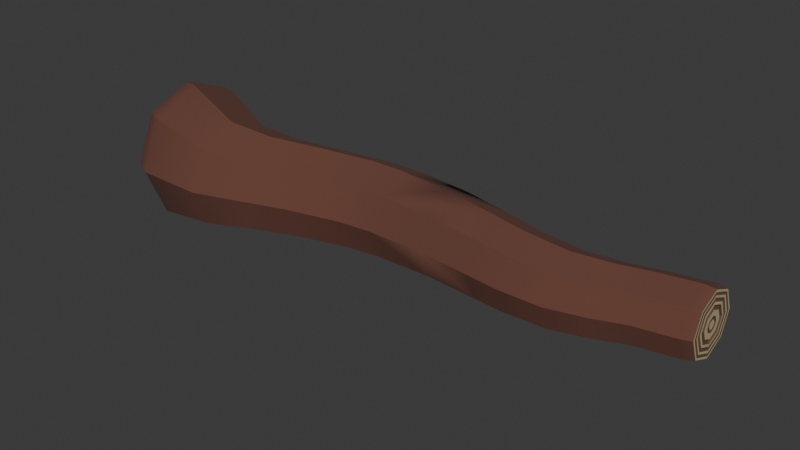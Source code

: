 # Source: baum_ast_low.blend  (saved by Blender 4.4.30; exported with 4.5.12 LTS)
import bpy
from mathutils import Matrix  # noqa: F401  (used for matrix-valued properties, if any)

bpy.ops.wm.read_factory_settings(use_empty=True)
scene = bpy.context.scene
scene.name = 'Scene'

# ---- collections
col_collection = bpy.data.collections.new('Collection'); scene.collection.children.link(col_collection)

# ---- materials (node trees are filled in below, after node groups)
mat_material = bpy.data.materials.new('Material')
mat_material_001 = bpy.data.materials.new('Material.001')

# ---- node groups
ng_smooth_by_angle = bpy.data.node_groups.new('Smooth by Angle', 'GeometryNodeTree')
_s = ng_smooth_by_angle.interface.new_socket(name='Mesh', in_out='OUTPUT', socket_type='NodeSocketGeometry')
_s = ng_smooth_by_angle.interface.new_socket(name='Mesh', in_out='INPUT', socket_type='NodeSocketGeometry')
_s = ng_smooth_by_angle.interface.new_socket(name='Angle', in_out='INPUT', socket_type='NodeSocketFloat')
_s.subtype = 'ANGLE'
_s.default_value = 0.5236
_s.min_value = 0.0
_s.max_value = 3.142
_s.description = 'Maximum face angle for smooth edges'
_s = ng_smooth_by_angle.interface.new_socket(name='Ignore Sharpness', in_out='INPUT', socket_type='NodeSocketBool')
_s.force_non_field = True
ng_smooth_by_angle.description = 'Set the sharpness of mesh edges based on the angle between the neighboring faces'
ng_smooth_by_angle.is_modifier = True
_N = ng_smooth_by_angle.nodes; _L = ng_smooth_by_angle.links
n0 = _N.new('GeometryNodeSetShadeSmooth'); n0.name = 'Set Shade Smooth'; n0.location = (120, -80)
n0.domain = 'EDGE'
n1 = _N.new('GeometryNodeSetShadeSmooth'); n1.name = 'Set Shade Smooth.001'; n1.location = (300, -80)
n2 = _N.new('NodeGroupOutput'); n2.name = 'Group Output'; n2.location = (480, -80)
n3 = _N.new('GeometryNodeInputMeshEdgeAngle'); n3.name = 'Edge Angle'; n3.location = (-440, -240)
n4 = _N.new('NodeGroupInput'); n4.name = 'Group Input'; n4.location = (-80, -80)
n5 = _N.new('GeometryNodeInputEdgeSmooth'); n5.name = 'Is Edge Smooth'; n5.location = (-260, -120)
n6 = _N.new('GeometryNodeInputShadeSmooth'); n6.name = 'Is Shade Smooth'; n6.location = (-440, -397)
n7 = _N.new('FunctionNodeCompare'); n7.name = 'Compare'; n7.location = (-260, -260)
n7.operation = 'LESS_EQUAL'
n7.inputs[6].default_value = (0.0, 0.0, 0.0, 0.0)
n7.inputs[7].default_value = (0.0, 0.0, 0.0, 0.0)
n8 = _N.new('FunctionNodeBooleanMath'); n8.name = 'Boolean Math.001'; n8.location = (-80, -260)
n9 = _N.new('NodeGroupInput'); n9.name = 'Group Input.001'; n9.location = (-440, -329)
n10 = _N.new('NodeGroupInput'); n10.name = 'Group Input.002'; n10.location = (-259, -189)
n11 = _N.new('FunctionNodeBooleanMath'); n11.name = 'Boolean Math'; n11.location = (-80, -149)
n11.operation = 'OR'
n12 = _N.new('FunctionNodeBooleanMath'); n12.name = 'Boolean Math.002'; n12.location = (-260, -380)
n12.operation = 'OR'
n13 = _N.new('NodeGroupInput'); n13.name = 'Group Input.003'; n13.location = (-440, -460)
_L.new(n3.outputs[0], n7.inputs[0])
_L.new(n1.outputs[0], n2.inputs[0])
_L.new(n9.outputs[1], n7.inputs[1])
_L.new(n7.outputs[0], n8.inputs[0])
_L.new(n4.outputs[0], n0.inputs[0])
_L.new(n0.outputs[0], n1.inputs[0])
_L.new(n8.outputs[0], n0.inputs[2])
_L.new(n10.outputs[2], n11.inputs[1])
_L.new(n5.outputs[0], n11.inputs[0])
_L.new(n11.outputs[0], n0.inputs[1])
_L.new(n13.outputs[2], n12.inputs[1])
_L.new(n6.outputs[0], n12.inputs[0])
_L.new(n12.outputs[0], n8.inputs[1])
n2.is_active_output = True

# ---- material node trees
mat_material.use_nodes = True; mat_material.node_tree.nodes.clear()
_N = mat_material.node_tree.nodes; _L = mat_material.node_tree.links
n0 = _N.new('ShaderNodeBsdfPrincipled'); n0.name = 'Principled BSDF'; n0.location = (10, 300)
n0.inputs[0].default_value = (0.136, 0.05094, 0.0338, 1.0)
n0.inputs[2].default_value = 1.0
n1 = _N.new('ShaderNodeOutputMaterial'); n1.name = 'Material Output'; n1.location = (300, 300)
_L.new(n0.outputs[0], n1.inputs[0])
n1.is_active_output = True
mat_material_001.use_nodes = True; mat_material_001.node_tree.nodes.clear()
_N = mat_material_001.node_tree.nodes; _L = mat_material_001.node_tree.links
n0 = _N.new('ShaderNodeBsdfPrincipled'); n0.name = 'Principled BSDF'; n0.location = (10, 300)
n0.inputs[0].default_value = (0.3973, 0.3785, 0.2017, 1.0)
n0.inputs[2].default_value = 1.0
n1 = _N.new('ShaderNodeOutputMaterial'); n1.name = 'Material Output'; n1.location = (300, 300)
_L.new(n0.outputs[0], n1.inputs[0])
n1.is_active_output = True

# ---- world
world_world = bpy.data.worlds.new('World'); scene.world = world_world
world_world.use_nodes = True; world_world.node_tree.nodes.clear()
_N = world_world.node_tree.nodes; _L = world_world.node_tree.links
n0 = _N.new('ShaderNodeOutputWorld'); n0.name = 'World Output'; n0.location = (300, 300)
n1 = _N.new('ShaderNodeBackground'); n1.name = 'Background'; n1.location = (10, 300)
n1.inputs[0].default_value = (0.05088, 0.05088, 0.05088, 1.0)
_L.new(n1.outputs[0], n0.inputs[0])
n0.is_active_output = True
world_world.color = (0.05088, 0.05088, 0.05088)
world_world.use_sun_shadow = False
world_world.sun_shadow_jitter_overblur = 0.0

# ---- meshes
me_cylinder = bpy.data.meshes.new('Cylinder')
me_cylinder.from_pydata([(-0.1007, 0.1418, 0.123), (-0.1007, 0.001052, 0.1813), (-0.1008, -0.1397, 0.123), (-0.1008, -0.198, -0.01776), (-0.1008, -0.1397, -0.1585), (-0.1008, 0.001052, -0.2168), (-0.1008, 0.1418, -0.1585), (-0.1007, 0.2001, -0.01776), (0.1602, 0.1135, 0.1212), (0.1602, 0.1688, -0.01235), (0.1602, -0.02008, 0.1766), (0.1602, -0.1537, 0.1212), (0.1601, -0.209, -0.01235), (0.1601, -0.1537, -0.1459), (0.1602, -0.02008, -0.2013), (0.1602, 0.1135, -0.1459), (-1.301, 0.1925, 0.0001277), (-1.301, 0.1121, 0.1921), (-1.31, 0.1812, 0.00712), (-1.304, 0.1835, -0.002686), (-1.303, 0.1838, 0.002998), (-1.309, 0.1098, -0.1761), (-1.301, 0.1124, -0.1919), (-1.309, 0.106, -0.1818), (-1.304, 0.1062, -0.1848), (-1.309, -0.07456, -0.255), (-1.301, -0.07968, -0.2698), (-1.303, -0.07868, -0.259), (-1.3, -0.2695, -0.1897), (-1.303, -0.2605, -0.1817), (-1.308, -0.3271, -0.006434), (-1.3, -0.3474, -3.564e-08), (-1.308, -0.3286, 0.001761), (-1.303, -0.3348, 5.88e-09), (-1.308, -0.2596, 0.1724), (-1.3, -0.2695, 0.1897), (-1.303, -0.2608, 0.1816), (-1.309, -0.08358, 0.2539), (-1.301, -0.07968, 0.2698), (-1.309, -0.07449, 0.255), (-1.303, -0.07893, 0.2592), (-1.309, 0.09976, 0.1864), (-1.304, 0.1062, 0.1848), (-1.317, 0.1543, 3.837e-05), (-1.309, 0.1419, 0.006908), (-1.315, 0.1477, -3.476e-06), (-1.309, 0.1435, 0.0001341), (-1.308, 0.08297, -0.1452), (-1.317, 0.08776, -0.1578), (-1.315, 0.08227, -0.1544), (-1.307, -0.0657, -0.2103), (-1.316, -0.07083, -0.2209), (-1.308, -0.07402, -0.2126), (-1.313, -0.07269, -0.2149), (-1.306, -0.2152, -0.1529), (-1.315, -0.2257, -0.1547), (-1.312, -0.2226, -0.1497), (-1.306, -0.2816, -0.007969), (-1.314, -0.2893, -2.722e-05), (-1.307, -0.2833, -1.152e-07), (-1.312, -0.2837, 2.639e-07), (-1.307, -0.2268, 0.1427), (-1.315, -0.2257, 0.1547), (-1.312, -0.2226, 0.1497), (-1.308, -0.08091, 0.2115), (-1.316, -0.0709, 0.2209), (-1.307, -0.0728, 0.2125), (-1.313, -0.07269, 0.2149), (-1.309, 0.07307, 0.1565), (-1.317, 0.08772, 0.1579), (-1.315, 0.08227, 0.1544), (-1.31, 0.1812, -0.007138), (-1.318, 0.1762, -1.756e-06), (-1.316, 0.1797, -0.008095), (-1.309, 0.1822, -4.461e-05), (-1.316, 0.1813, 0.001961), (-1.318, 0.1022, -0.1753), (-1.309, 0.1, -0.1863), (-1.315, 0.1073, -0.1778), (-1.316, 0.09946, -0.184), (-1.317, -0.07363, -0.2447), (-1.309, -0.08327, -0.2539), (-1.315, -0.07416, -0.2516), (-1.316, -0.2446, -0.1709), (-1.308, -0.2594, -0.1727), (-1.314, -0.2504, -0.1761), (-1.308, -0.2542, -0.1799), (-1.316, -0.3144, -2.757e-06), (-1.314, -0.3226, -2.951e-06), (-1.316, -0.2446, 0.1709), (-1.308, -0.2542, 0.1799), (-1.314, -0.2504, 0.1761), (-1.317, -0.07366, 0.2447), (-1.315, -0.07416, 0.2516), (-1.318, 0.1022, 0.1753), (-1.309, 0.1098, 0.1761), (-1.315, 0.1073, 0.1779), (-1.309, 0.106, 0.1819), (-1.316, 0.09946, 0.184), (-1.309, 0.1241, 0.006976), (-1.302, 0.1261, -0.002626), (-1.302, 0.1264, 0.002941), (-1.308, 0.1251, -4.544e-05), (-1.308, 0.06964, -0.1335), (-1.3, 0.07084, -0.1475), (-1.302, 0.06592, -0.1417), (-1.306, -0.0723, -0.1933), (-1.299, -0.07733, -0.2057), (-1.301, -0.07614, -0.197), (-1.298, -0.2211, -0.1435), (-1.3, -0.2135, -0.1371), (-1.305, -0.2618, -0.006104), (-1.298, -0.2796, 4.54e-05), (-1.305, -0.2633, 0.001465), (-1.3, -0.2691, -1.662e-07), (-1.305, -0.2127, 0.1281), (-1.298, -0.2211, 0.1436), (-1.3, -0.2138, 0.137), (-1.306, -0.08091, 0.192), (-1.299, -0.07725, 0.2058), (-1.306, -0.07223, 0.1933), (-1.301, -0.07641, 0.1971), (-1.308, 0.05978, 0.1434), (-1.302, 0.06598, 0.1418), (-1.309, 0.142, -0.006747), (-1.3, 0.1333, 6.16e-05), (-1.303, 0.1398, -2.759e-05), (-1.309, 0.073, -0.1565), (-1.303, 0.07559, -0.1523), (-1.309, 0.07879, -0.1523), (-1.308, -0.08101, -0.2115), (-1.302, -0.07678, -0.212), (-1.307, -0.2269, -0.1426), (-1.301, -0.2249, -0.1478), (-1.307, -0.2227, -0.1484), (-1.306, -0.2816, 0.007969), (-1.3, -0.285, -5.244e-05), (-1.306, -0.2152, 0.1529), (-1.301, -0.225, 0.1477), (-1.307, -0.2226, 0.1485), (-1.302, -0.07692, 0.212), (-1.3, 0.07079, 0.1476), (-1.308, 0.08296, 0.1453), (-1.303, 0.07549, 0.1524), (-1.309, 0.07893, 0.1522), (-1.315, 0.09945, 3.254e-05), (-1.307, 0.08727, 0.006483), (-1.313, 0.09298, -3.97e-06), (-1.306, 0.04487, -0.1039), (-1.314, 0.04985, -0.116), (-1.312, 0.04431, -0.1129), (-1.304, -0.06275, -0.1511), (-1.313, -0.06737, -0.1615), (-1.305, -0.07073, -0.1532), (-1.31, -0.06944, -0.1557), (-1.303, -0.1704, -0.1105), (-1.311, -0.1805, -0.1127), (-1.309, -0.1776, -0.1077), (-1.302, -0.219, -0.007567), (-1.31, -0.2269, -2.229e-05), (-1.303, -0.2206, -1.041e-07), (-1.308, -0.2213, 3.805e-07), (-1.303, -0.1813, 0.1007), (-1.311, -0.1806, 0.1127), (-1.303, -0.1767, 0.107), (-1.309, -0.1776, 0.1077), (-1.305, -0.0773, 0.1521), (-1.313, -0.06743, 0.1615), (-1.31, -0.06944, 0.1557), (-1.306, 0.03524, 0.1147), (-1.314, 0.04982, 0.1161), (-1.307, 0.04092, 0.1105), (-1.312, 0.04431, 0.1129), (-1.309, 0.1241, -0.006994), (-1.316, 0.1196, -1.368e-06), (-1.314, 0.123, -0.00794), (-1.314, 0.1246, 0.00189), (-1.316, 0.06237, -0.1328), (-1.308, 0.06004, -0.1433), (-1.314, 0.06622, -0.1372), (-1.308, 0.06597, -0.139), (-1.314, -0.07105, -0.1832), (-1.307, -0.0806, -0.192), (-1.312, -0.07174, -0.1901), (-1.312, -0.1982, -0.1268), (-1.305, -0.2124, -0.1284), (-1.311, -0.2041, -0.1318), (-1.305, -0.2077, -0.1354), (-1.312, -0.2496, -2.029e-06), (-1.31, -0.2576, -1.08e-06), (-1.312, -0.1982, 0.1268), (-1.305, -0.2076, 0.1355), (-1.311, -0.2041, 0.1318), (-1.314, -0.07109, 0.1833), (-1.312, -0.07173, 0.1901), (-1.316, 0.06236, 0.1328), (-1.308, 0.06966, 0.1334), (-1.314, 0.06622, 0.1372), (-1.307, 0.06591, 0.1391), (-1.298, 0.06472, -9.613e-08), (-1.305, 0.05687, 0.006681), (-1.3, 0.05845, -0.002564), (-1.299, 0.05864, 0.002816), (-1.305, 0.05774, -4.559e-05), (-1.304, 0.02328, -0.08214), (-1.297, 0.0236, -0.09494), (-1.299, 0.01933, -0.08989), (-1.302, -0.0674, -0.1202), (-1.295, -0.07216, -0.1311), (-1.297, -0.07124, -0.1234), (-1.294, -0.1636, -0.09067), (-1.296, -0.1569, -0.08511), (-1.3, -0.1848, -0.005683), (-1.294, -0.2003, -9.171e-08), (-1.3, -0.1862, 0.001386), (-1.295, -0.1911, -1.167e-07), (-1.301, -0.1564, 0.07683), (-1.294, -0.1636, 0.09067), (-1.296, -0.1572, 0.08498), (-1.302, -0.07558, 0.1189), (-1.295, -0.07216, 0.1311), (-1.302, -0.06741, 0.1202), (-1.297, -0.07149, 0.1235), (-1.304, 0.01386, 0.09152), (-1.297, 0.0236, 0.09494), (-1.299, 0.01941, 0.08991), (-1.307, 0.08707, -0.00681), (-1.298, 0.07896, -9.68e-08), (-1.307, 0.08865, -0.0003372), (-1.301, 0.08487, -2.694e-05), (-1.298, 0.03331, -0.106), (-1.306, 0.03517, -0.1147), (-1.3, 0.03757, -0.1105), (-1.306, 0.04078, -0.1107), (-1.296, -0.07336, -0.1466), (-1.305, -0.0774, -0.1521), (-1.299, -0.07323, -0.1523), (-1.295, -0.1756, -0.1016), (-1.303, -0.1814, -0.1006), (-1.298, -0.1792, -0.1055), (-1.303, -0.1775, -0.1062), (-1.294, -0.2168, -9.346e-08), (-1.302, -0.219, 0.007568), (-1.297, -0.2219, -4.789e-05), (-1.295, -0.1756, 0.1016), (-1.298, -0.1793, 0.1054), (-1.296, -0.07336, 0.1466), (-1.305, -0.06953, 0.1531), (-1.299, -0.07336, 0.1523), (-1.298, 0.03331, 0.106), (-1.306, 0.04485, 0.1039), (-1.3, 0.03747, 0.1105), (-1.31, 0.006612, 2.633e-05), (-1.307, 0.001151, -3.199e-06), (-1.309, -0.0125, -0.04407), (-1.306, -0.01743, -0.04108), (-1.307, -0.05922, -0.0626), (-1.305, -0.05903, -0.05753), (-1.305, -0.1036, -0.04322), (-1.303, -0.1001, -0.03964), (-1.303, -0.1218, 6.754e-06), (-1.301, -0.1166, -9.404e-08), (-1.305, -0.1036, 0.0432), (-1.303, -0.1001, 0.03963), (-1.307, -0.05928, 0.06264), (-1.305, -0.05904, 0.05753), (-1.309, -0.01252, 0.04413), (-1.306, -0.01744, 0.04108), (-1.305, 0.05687, -0.006694), (-1.313, 0.05305, -8.151e-07), (-1.311, 0.05608, -0.007609), (-1.311, 0.05755, 0.002136), (-1.312, 0.01667, -0.08212), (-1.304, 0.01408, -0.09138), (-1.31, 0.02136, -0.08405), (-1.31, 0.01395, -0.08963), (-1.304, 0.01965, -0.08739), (-1.309, -0.06574, -0.1116), (-1.302, -0.0753, -0.119), (-1.308, -0.06685, -0.1177), (-1.307, -0.1428, -0.07697), (-1.301, -0.1562, -0.07712), (-1.306, -0.1485, -0.08103), (-1.301, -0.1517, -0.08374), (-1.307, -0.1742, 1.183e-05), (-1.305, -0.1814, -1.171e-06), (-1.307, -0.1429, 0.07652), (-1.301, -0.1517, 0.08378), (-1.306, -0.1485, 0.08103), (-1.31, -0.06614, 0.1113), (-1.308, -0.06684, 0.1176), (-1.312, 0.01667, 0.08208), (-1.304, 0.0233, 0.0821), (-1.31, 0.02133, 0.08411), (-1.304, 0.01958, 0.08743), (-1.31, 0.01395, 0.08963), (-1.294, -0.01118, -7.187e-08), (-1.307, -0.03552, 0.02674), (-1.293, -0.0272, -0.03506), (-1.306, -0.06268, 0.03733), (-1.292, -0.06281, -0.04894), (-1.305, -0.08929, 0.02561), (-1.29, -0.09769, -0.03357), (-1.303, -0.09982, -6.315e-08), (-1.305, -0.08929, -0.02561), (-1.306, -0.06268, -0.03733), (-1.307, -0.03552, -0.02674), (-1.307, -0.0233, -6.899e-08), (-1.296, -0.006151, -2.455e-05), (-1.295, -0.02366, -0.03889), (-1.294, -0.06272, -0.0539), (-1.292, -0.101, -0.03699), (-1.289, -0.1115, -6.42e-08), (-1.291, -0.116, -3.477e-05), (-1.29, -0.09769, 0.03357), (-1.292, -0.101, 0.03691), (-1.292, -0.06281, 0.04894), (-1.294, -0.06283, 0.05388), (-1.293, -0.0272, 0.03506), (-1.295, -0.02376, 0.03897), (-1.217, 0.2059, -9.795e-05), (-1.214, 0.112, -0.225), (-1.217, -0.1117, -0.3178), (-1.216, -0.337, -0.2249), (-1.216, -0.4301, -9.9e-09), (-1.217, -0.3367, 0.2249), (-1.216, -0.1121, 0.3178), (-1.214, 0.1119, 0.225), (-1.31, 0.2306, -9.898e-08), (-1.318, 0.2237, -1.174e-06), (-1.316, 0.2275, -0.004533), (-1.316, 0.2275, 0.002809), (-1.319, 0.1353, -0.2093), (-1.31, 0.1407, -0.217), (-1.315, 0.1381, -0.2152), (-1.314, 0.1429, -0.21), (-1.318, -0.07465, -0.296), (-1.31, -0.07635, -0.3068), (-1.316, -0.07424, -0.3019), (-1.317, -0.2746, -0.2121), (-1.31, -0.2932, -0.2168), (-1.319, -0.2812, -0.2066), (-1.315, -0.2874, -0.215), (-1.314, -0.2927, -0.21), (-1.317, -0.3686, 1.931e-06), (-1.31, -0.383, 2.346e-07), (-1.316, -0.3757, -4.427e-05), (-1.318, -0.2807, 0.2085), (-1.317, -0.2746, 0.2121), (-1.31, -0.2932, 0.2168), (-1.314, -0.2898, 0.2142), (-1.318, -0.07465, 0.296), (-1.31, -0.07635, 0.3068), (-1.316, -0.07431, 0.3019), (-1.319, 0.1361, 0.2083), (-1.31, 0.1407, 0.217), (-1.315, 0.1382, 0.2153), (-1.314, 0.1429, 0.21), (-1.318, 0.2035, -5.884e-07), (-1.311, 0.1952, -9.955e-08), (-1.316, 0.1987, -7.471e-05), (-1.31, 0.1153, -0.191), (-1.318, 0.1224, -0.1951), (-1.316, 0.1183, -0.1923), (-1.31, -0.07588, -0.2685), (-1.317, -0.07285, -0.2744), (-1.316, -0.07414, -0.2699), (-1.309, -0.2648, -0.1887), (-1.317, -0.2663, -0.1933), (-1.315, -0.2638, -0.1895), (-1.309, -0.3424, -9.871e-08), (-1.317, -0.3459, 4.887e-07), (-1.315, -0.3416, 7.367e-05), (-1.309, -0.2648, 0.1887), (-1.317, -0.2662, 0.1934), (-1.315, -0.2637, 0.1896), (-1.31, -0.07588, 0.2685), (-1.317, -0.07284, 0.2744), (-1.316, -0.07398, 0.2699), (-1.31, 0.1153, 0.191), (-1.318, 0.1225, 0.195), (-1.316, 0.1183, 0.1921), (-0.249, 0.1983, -0.01948), (-0.4942, 0.1479, -0.01612), (-0.7106, 0.0835, -0.009361), (-0.8996, 0.06301, -0.003258), (-0.8991, -0.009272, -0.1779), (-0.7098, 0.01848, -0.1674), (-0.4942, 0.08616, -0.1652), (-0.249, 0.1386, -0.1638), (-0.249, 0.1386, 0.1248), (-0.4942, 0.08616, 0.1329), (-0.71, 0.01844, 0.1504), (-0.8992, -0.009284, 0.1749), (-0.8982, -0.1846, -0.2484), (-0.7095, -0.1387, -0.2291), (-0.4942, -0.0629, -0.2269), (-0.249, -0.005696, -0.2235), (-0.8972, -0.3609, -0.1771), (-0.7099, -0.2961, -0.1652), (-0.4942, -0.212, -0.1652), (-0.249, -0.15, -0.1638), (-0.8968, -0.4342, -0.0009711), (-0.7099, -0.3613, -0.007804), (-0.4942, -0.2737, -0.01612), (-0.249, -0.2097, -0.01948), (-0.8973, -0.3608, 0.1728), (-0.7101, -0.2961, 0.1479), (-0.4942, -0.212, 0.1329), (-0.249, -0.15, 0.1248), (-0.8983, -0.1845, 0.2455), (-0.7098, -0.1387, 0.2119), (-0.4942, -0.0629, 0.1947), (-0.249, -0.005696, 0.1846), (0.4147, 0.0652, 0.1139), (0.4148, -0.06039, 0.1653), (0.4146, -0.186, 0.1129), (0.4145, -0.2381, -0.01174), (0.4146, -0.186, -0.1374), (0.4146, -0.06041, -0.1894), (0.4148, 0.06519, -0.1379), (0.4147, 0.1172, -0.01275), (1.277, 0.1179, -0.002645), (1.275, 0.113, -0.002705), (1.277, 0.0864, -0.0781), (1.275, 0.0833, -0.07443), (1.277, 0.01095, -0.109), (1.275, 0.01096, -0.1041), (1.277, -0.06401, -0.07754), (1.275, -0.06032, -0.07413), (1.274, -0.0879, -0.003256), (1.277, -0.09482, -0.002629), (1.275, -0.0897, -0.003001), (1.274, -0.0591, 0.06735), (1.277, -0.064, 0.07227), (1.275, -0.06034, 0.06869), (1.274, 0.01097, 0.09696), (1.277, 0.01095, 0.1037), (1.275, 0.01096, 0.0987), (1.277, 0.08641, 0.07281), (1.275, 0.08328, 0.06897), (1.277, 0.1281, -0.002645), (1.277, 0.131, -0.002677), (1.277, 0.09365, -0.08523), (1.277, 0.09576, -0.08715), (1.277, 0.01095, -0.1191), (1.277, 0.01095, -0.1219), (1.277, -0.07104, -0.08472), (1.277, -0.07282, -0.08677), (1.277, -0.1048, -0.002657), (1.277, -0.1075, -0.002682), (1.277, -0.07104, 0.0794), (1.277, -0.07282, 0.08139), (1.277, 0.01095, 0.1138), (1.277, 0.01095, 0.1165), (1.277, 0.09362, 0.07993), (1.277, 0.09574, 0.08178), (1.274, 0.1113, -0.00275), (1.274, 0.08226, -0.07314), (1.274, 0.01097, -0.1025), (1.274, -0.05909, -0.07287), (1.274, 0.08224, 0.06757), (1.277, 0.09018, -0.002583), (1.277, 0.08899, -0.002589), (1.277, 0.06682, -0.05856), (1.277, 0.06605, -0.05767), (1.277, 0.01095, -0.08143), (1.277, 0.01095, -0.08022), (1.277, -0.04472, -0.05814), (1.277, -0.04376, -0.05734), (1.277, -0.06758, -0.002586), (1.277, -0.06631, -0.002603), (1.277, -0.04472, 0.05295), (1.277, -0.04376, 0.05212), (1.277, 0.01095, 0.07624), (1.277, 0.01095, 0.075), (1.277, 0.06683, 0.05336), (1.277, 0.06605, 0.05244), (1.277, 0.1018, -0.002581), (1.276, 0.1047, -0.002616), (1.277, 0.07499, -0.06677), (1.276, 0.07713, -0.06869), (1.277, 0.01095, -0.09299), (1.276, 0.01095, -0.09578), (1.277, -0.0529, -0.06625), (1.276, -0.05466, -0.0683), (1.277, -0.07907, -0.002596), (1.276, -0.08169, -0.002624), (1.277, -0.0529, 0.06105), (1.276, -0.05467, 0.06304), (1.277, 0.01095, 0.08778), (1.276, 0.01095, 0.09051), (1.277, 0.07496, 0.06159), (1.276, 0.07711, 0.06344), (1.27, 0.07832, -0.00263), (1.27, 0.05884, -0.04976), (1.27, 0.01095, -0.06938), (1.27, -0.03548, -0.05005), (1.27, -0.05526, -0.002788), (1.27, -0.03578, 0.04445), (1.27, 0.01095, 0.06404), (1.27, 0.05881, 0.04443), (1.27, 0.08592, -0.002632), (1.27, 0.06423, -0.05525), (1.27, 0.01095, -0.07702), (1.27, -0.04088, -0.05534), (1.27, -0.06275, -0.002691), (1.27, -0.04088, 0.04993), (1.27, 0.01095, 0.07161), (1.27, 0.06423, 0.04982), (1.277, 0.04419, -0.002368), (1.277, 0.04148, -0.002356), (1.277, 0.03389, -0.02665), (1.277, 0.03208, -0.02461), (1.277, 0.01095, -0.0363), (1.277, 0.01095, -0.03357), (1.277, -0.01413, -0.02606), (1.277, -0.01206, -0.02424), (1.277, -0.02372, -0.002338), (1.277, -0.02094, -0.002364), (1.271, -0.01081, 0.01799), (1.277, -0.01411, 0.02137), (1.277, -0.009969, 0.01946), (1.277, -0.01206, 0.01952), (1.271, 0.01095, 0.02712), (1.277, 0.01095, 0.03159), (1.277, 0.01095, 0.02884), (1.277, 0.03391, 0.02191), (1.277, 0.03207, 0.01989), (1.277, 0.06933, -0.002461), (1.277, 0.07229, -0.002499), (1.277, 0.05186, -0.0441), (1.277, 0.05404, -0.04602), (1.277, 0.01095, -0.06097), (1.277, 0.01095, -0.06377), (1.277, -0.03089, -0.04356), (1.277, -0.03263, -0.04562), (1.277, -0.04771, -0.00247), (1.277, -0.05031, -0.002502), (1.277, -0.03088, 0.03861), (1.277, -0.03263, 0.04061), (1.277, 0.01095, 0.05601), (1.277, 0.01095, 0.05874), (1.277, 0.05184, 0.03916), (1.277, 0.05402, 0.04101), (1.271, 0.03491, -0.002405), (1.271, 0.02796, -0.0196), (1.271, 0.01095, -0.02697), (1.271, -0.006842, -0.01983), (1.271, -0.01417, -0.002338), (1.271, -0.006857, 0.01495), (1.271, 0.01095, 0.02212), (1.271, 0.02795, 0.01475), (1.271, 0.03976, -0.002409), (1.271, 0.0313, -0.02318), (1.271, 0.01095, -0.03202), (1.271, -0.01081, -0.02289), (1.271, -0.01905, -0.001915), (1.271, 0.03129, 0.01828), (1.277, 0.03161, -0.002292), (1.277, 0.02519, -0.01749), (1.277, 0.01095, -0.02417), (1.277, -0.005274, -0.01774), (1.277, -0.01157, -0.00239), (1.277, -0.005214, 0.013), (1.277, 0.01095, 0.01934), (1.277, 0.02547, 0.01301), (1.231, 0.1561, -0.005114), (1.277, 0.1506, -0.002696), (1.271, 0.1525, -0.002755), (1.277, 0.1092, -0.1003), (1.231, 0.1127, -0.1099), (1.271, 0.1117, -0.1028), (1.277, 0.01095, -0.1416), (1.231, 0.00786, -0.1534), (1.271, 0.01153, -0.1442), (1.277, -0.08609, -0.1003), (1.231, -0.09696, -0.1099), (1.271, -0.08883, -0.1032), (1.277, -0.1273, -0.002665), (1.231, -0.1404, -0.005115), (1.271, -0.1299, -0.002687), (1.277, -0.08608, 0.095), (1.231, -0.09696, 0.0997), (1.271, -0.08862, 0.09724), (1.277, 0.01095, 0.1363), (1.231, 0.007859, 0.1431), (1.271, 0.01158, 0.1382), (1.277, 0.1093, 0.09501), (1.231, 0.1127, 0.0997), (1.271, 0.1112, 0.09712), (1.277, 0.1409, -0.002675), (1.277, 0.1384, -0.002778), (1.277, 0.1014, -0.09223), (1.277, 0.103, -0.09426), (1.277, 0.01095, -0.1294), (1.277, 0.01095, -0.1319), (1.277, -0.07784, -0.09241), (1.277, -0.07998, -0.09406), (1.277, -0.1151, -0.002652), (1.277, -0.1175, -0.002683), (1.277, -0.07773, 0.0871), (1.277, -0.07999, 0.0887), (1.277, 0.01095, 0.124), (1.277, 0.01095, 0.1265), (1.277, 0.1015, 0.08674), (1.277, 0.103, 0.08892), (0.5487, 0.09576, -0.01756), (0.7474, 0.08629, -0.02439), (0.9141, 0.1109, -0.0222), (1.055, 0.1395, -0.0147), (1.055, 0.09607, -0.1195), (0.9141, 0.06585, -0.1309), (0.7486, 0.03888, -0.1384), (0.5497, 0.04554, -0.1384), (0.5492, 0.04556, 0.1039), (0.7479, 0.03892, 0.08983), (0.9141, 0.06585, 0.08651), (1.055, 0.09607, 0.0901), (1.055, -0.008728, -0.1629), (0.914, -0.04287, -0.176), (0.7479, -0.07529, -0.1859), (0.5492, -0.07549, -0.1883), (1.055, -0.1135, -0.1195), (0.914, -0.1516, -0.1309), (0.7473, -0.1897, -0.1387), (0.5486, -0.1967, -0.1383), (1.055, -0.1569, -0.0147), (0.914, -0.1966, -0.0222), (0.7473, -0.2371, -0.02439), (0.5486, -0.2469, -0.01712), (1.055, -0.1135, 0.09011), (0.914, -0.1516, 0.08652), (0.7473, -0.1897, 0.08995), (0.5486, -0.1967, 0.1036), (1.055, -0.008727, 0.1335), (0.914, -0.04286, 0.1315), (0.7486, -0.07516, 0.1369), (0.5497, -0.07542, 0.1536), (-1.306, -0.06226, -5.774e-08), (1.277, 0.02963, -0.002248), (1.277, 0.02361, -0.01621), (1.277, 0.01095, -0.02241), (1.277, -0.009901, -0.002363), (1.277, -0.004251, -0.0164), (1.277, -0.004164, 0.01173), (1.277, 0.01095, 0.01759), (1.277, 0.02399, 0.01185), (1.277, 0.01095, -0.002307)], [], [(74, 19, 71), (16, 19, 20), (24, 23, 21), (33, 32, 30), (34, 36, 90), (37, 40, 39), (41, 42, 97), (97, 42, 95), (46, 45, 124), (45, 46, 44), (47, 49, 129), (129, 49, 127), (50, 53, 52), (52, 53, 130), (54, 56, 134), (134, 56, 132), (60, 59, 57), (59, 60, 135), (63, 139, 61), (67, 66, 64), (70, 144, 68), (76, 78, 79), (82, 25, 81), (85, 86, 84), (90, 91, 34), (39, 93, 37), (95, 96, 97), (102, 100, 173), (125, 100, 101), (105, 180, 103), (114, 113, 111), (115, 117, 191), (118, 121, 120), (122, 123, 198), (198, 123, 196), (124, 126, 46), (127, 128, 129), (129, 128, 47), (130, 131, 52), (52, 131, 50), (132, 133, 134), (134, 133, 54), (136, 59, 135), (59, 136, 57), (138, 139, 137), (143, 144, 142), (228, 147, 226), (147, 228, 146), (148, 150, 233), (233, 150, 231), (151, 154, 153), (153, 154, 235), (155, 157, 240), (240, 157, 238), (161, 160, 158), (160, 161, 242), (165, 164, 162), (168, 247, 166), (172, 171, 169), (3, 405, 401, 4), (179, 180, 178), (183, 106, 182), (185, 186, 187), (120, 194, 118), (196, 197, 198), (198, 197, 122), (203, 201, 268), (199, 201, 202), (206, 276, 204), (215, 214, 212), (216, 218, 287), (219, 222, 221), (223, 225, 294), (294, 225, 292), (226, 229, 228), (231, 232, 233), (233, 232, 148), (235, 236, 153), (153, 236, 151), (238, 239, 240), (240, 239, 155), (243, 160, 242), (160, 243, 158), (251, 171, 250), (272, 274, 275), (279, 207, 278), (282, 283, 281), (287, 288, 216), (221, 290, 219), (292, 293, 294), (301, 299, 639), (315, 313, 261, 263), (333, 334, 335), (339, 342, 341), (341, 342, 343), (368, 339, 341), (325, 345, 324), (345, 323, 324), (592, 442, 444, 593), (601, 452, 454, 603), (425, 458, 459, 427), (430, 433, 435, 432), (438, 435, 433, 436), (423, 457, 458, 425), (433, 489, 491, 436), (463, 502, 503, 465), (498, 538, 540, 499), (515, 555, 556, 517), (522, 523, 520), (511, 553, 554, 513), (549, 563, 564, 550), (520, 524, 522), (382, 390, 0, 7), (5, 6, 15, 14), (4, 401, 397, 5), (4, 5, 14, 13), (11, 10, 8, 9, 15, 14, 13, 12), (10, 1, 2, 11), (8, 0, 1, 10), (6, 7, 9, 15), (3, 4, 13, 12), (11, 2, 3, 12), (9, 7, 0, 8), (390, 413, 1, 0), (345, 340, 323), (409, 405, 3, 2), (320, 321, 333, 328), (413, 409, 2, 1), (5, 397, 389, 6), (6, 389, 382, 7), (16, 359, 361, 22), (355, 327, 320, 328), (321, 322, 337, 333), (352, 326, 327, 355), (322, 323, 340, 337), (325, 349, 345), (329, 332, 362, 358), (349, 325, 326, 352), (348, 351, 377, 374), (368, 341, 344, 371), (380, 354, 329, 358), (332, 336, 365, 362), (377, 351, 354, 380), (344, 347, 374, 371), (365, 336, 339, 368), (373, 376, 38, 35), (28, 367, 370, 31), (379, 359, 16, 17), (22, 361, 364, 26), (376, 379, 17, 38), (370, 373, 35, 31), (26, 364, 367, 28), (72, 43, 69, 94), (92, 65, 62, 89), (58, 55, 83, 87), (51, 48, 76, 80), (94, 69, 65, 92), (89, 62, 58, 87), (55, 51, 80, 83), (48, 43, 72, 76), (159, 156, 184, 188), (227, 199, 224, 249), (152, 149, 177, 181), (195, 170, 167, 193), (190, 163, 159, 188), (156, 152, 181, 184), (149, 145, 174, 177), (174, 145, 170, 195), (193, 167, 163, 190), (246, 220, 217, 244), (213, 210, 237, 241), (208, 205, 230, 234), (249, 224, 220, 246), (244, 217, 213, 241), (210, 208, 234, 237), (205, 199, 227, 230), (291, 266, 264, 289), (286, 262, 260, 284), (258, 256, 277, 280), (272, 254, 252, 269), (252, 266, 291, 269), (289, 264, 262, 286), (260, 258, 280, 284), (256, 254, 272, 277), (74, 18, 20, 19), (75, 74, 71, 73), (77, 23, 24), (81, 25, 27), (84, 86, 29), (137, 139, 63), (142, 144, 70), (72, 75, 73), (23, 77, 79, 78), (18, 74, 75), (98, 41, 97, 96), (21, 23, 78), (30, 32, 88), (94, 98, 96), (102, 99, 101, 100), (176, 102, 173, 175), (178, 180, 105), (182, 106, 108), (185, 187, 110), (44, 46, 126), (61, 139, 138), (64, 66, 140), (68, 144, 143), (250, 171, 172), (174, 176, 175), (203, 200, 202, 201), (99, 102, 176), (103, 180, 179), (111, 113, 189), (115, 191, 192), (271, 203, 268, 270), (273, 276, 206), (278, 207, 209), (281, 283, 211), (146, 228, 229), (162, 164, 245), (166, 247, 248), (169, 171, 251), (269, 271, 270), (276, 273, 275, 274), (200, 203, 271), (295, 223, 294, 293), (204, 276, 274), (212, 214, 285), (291, 295, 293), (21, 71, 19, 24), (24, 19, 16, 22), (25, 77, 24, 27), (27, 24, 22, 26), (86, 81, 27, 29), (29, 27, 26, 28), (30, 84, 29, 33), (33, 29, 28, 31), (36, 34, 32, 33), (35, 36, 33, 31), (40, 37, 90, 36), (38, 40, 36, 35), (42, 41, 39, 40), (17, 42, 40, 38), (20, 18, 95, 42), (16, 20, 42, 17), (76, 72, 73, 78), (78, 73, 71, 21), (80, 76, 79, 82), (82, 79, 77, 25), (83, 80, 82, 85), (85, 82, 81, 86), (87, 83, 85, 88), (88, 85, 84, 30), (91, 89, 87, 88), (34, 91, 88, 32), (93, 92, 89, 91), (37, 93, 91, 90), (98, 94, 92, 93), (41, 98, 93, 39), (75, 72, 94, 96), (18, 75, 96, 95), (49, 47, 124, 45), (48, 49, 45, 43), (53, 50, 127, 49), (51, 53, 49, 48), (56, 54, 130, 53), (55, 56, 53, 51), (60, 57, 132, 56), (58, 60, 56, 55), (61, 135, 60, 63), (63, 60, 58, 62), (64, 137, 63, 67), (67, 63, 62, 65), (68, 66, 67, 70), (70, 67, 65, 69), (44, 142, 70, 45), (45, 70, 69, 43), (104, 125, 126, 128), (47, 128, 126, 124), (131, 107, 104, 128), (50, 131, 128, 127), (133, 109, 107, 131), (54, 133, 131, 130), (136, 112, 109, 133), (57, 136, 133, 132), (116, 112, 136, 138), (138, 136, 135, 61), (119, 116, 138, 140), (140, 138, 137, 64), (141, 119, 140, 143), (143, 140, 66, 68), (126, 125, 141, 143), (126, 143, 142, 44), (103, 173, 100, 105), (105, 100, 125, 104), (106, 178, 105, 108), (108, 105, 104, 107), (187, 182, 108, 110), (110, 108, 107, 109), (111, 185, 110, 114), (114, 110, 109, 112), (117, 115, 113, 114), (116, 117, 114, 112), (121, 118, 191, 117), (119, 121, 117, 116), (123, 122, 120, 121), (141, 123, 121, 119), (101, 99, 196, 123), (125, 101, 123, 141), (177, 174, 175, 179), (179, 175, 173, 103), (181, 177, 179, 183), (183, 179, 178, 106), (184, 181, 183, 186), (186, 183, 182, 187), (188, 184, 186, 189), (189, 186, 185, 111), (192, 190, 188, 189), (115, 192, 189, 113), (194, 193, 190, 192), (118, 194, 192, 191), (197, 195, 193, 194), (122, 197, 194, 120), (176, 174, 195, 197), (99, 176, 197, 196), (150, 148, 226, 147), (149, 150, 147, 145), (154, 151, 231, 150), (152, 154, 150, 149), (157, 155, 235, 154), (156, 157, 154, 152), (161, 158, 238, 157), (159, 161, 157, 156), (162, 242, 161, 165), (165, 161, 159, 163), (166, 164, 165, 168), (168, 165, 163, 167), (169, 247, 168, 172), (172, 168, 167, 170), (146, 250, 172, 147), (147, 172, 170, 145), (230, 227, 229, 232), (148, 232, 229, 226), (236, 234, 230, 232), (151, 236, 232, 231), (239, 237, 234, 236), (155, 239, 236, 235), (243, 241, 237, 239), (158, 243, 239, 238), (244, 241, 243, 245), (245, 243, 242, 162), (246, 244, 245, 248), (248, 245, 164, 166), (249, 246, 248, 251), (251, 248, 247, 169), (229, 227, 249, 251), (229, 251, 250, 146), (204, 268, 201, 206), (206, 201, 199, 205), (207, 273, 206, 209), (209, 206, 205, 208), (283, 278, 209, 211), (211, 209, 208, 210), (212, 281, 211, 215), (215, 211, 210, 213), (218, 216, 214, 215), (217, 218, 215, 213), (222, 219, 287, 218), (220, 222, 218, 217), (225, 223, 221, 222), (224, 225, 222, 220), (202, 200, 292, 225), (199, 202, 225, 224), (272, 269, 270, 274), (274, 270, 268, 204), (277, 272, 275, 279), (279, 275, 273, 207), (280, 277, 279, 282), (282, 279, 278, 283), (284, 280, 282, 285), (285, 282, 281, 212), (288, 286, 284, 285), (216, 288, 285, 214), (290, 289, 286, 288), (219, 290, 288, 287), (295, 291, 289, 290), (223, 295, 290, 221), (271, 269, 291, 293), (200, 271, 293, 292), (311, 310, 257, 259), (254, 255, 253, 252), (318, 296, 307, 297), (256, 257, 255, 254), (261, 313, 311, 259), (258, 259, 257, 256), (310, 309, 255, 257), (260, 261, 259, 258), (308, 319, 267, 253), (263, 261, 260, 262), (319, 317, 265, 267), (265, 263, 262, 264), (309, 308, 253, 255), (267, 265, 264, 266), (317, 315, 263, 265), (253, 267, 266, 252), (298, 296, 308, 309), (310, 300, 298, 309), (311, 302, 300, 310), (313, 312, 302, 311), (314, 312, 313, 315), (316, 314, 315, 317), (318, 316, 317, 319), (308, 296, 318, 319), (303, 301, 639), (314, 316, 299, 301), (299, 297, 639), (316, 318, 297, 299), (305, 304, 639), (296, 298, 306, 307), (304, 303, 639), (298, 300, 305, 306), (306, 305, 639), (300, 302, 304, 305), (297, 307, 639), (302, 312, 303, 304), (312, 314, 301, 303), (307, 306, 639), (335, 332, 329, 330), (329, 331, 330), (328, 330, 331), (335, 334, 332), (340, 343, 342), (348, 347, 350), (354, 356, 357), (355, 357, 356), (335, 330, 328, 333), (336, 332, 334, 338), (338, 334, 333, 337), (342, 339, 336, 338), (342, 338, 337, 340), (344, 341, 343, 346), (345, 346, 343, 340), (350, 347, 344, 346), (350, 346, 345, 349), (351, 348, 350, 353), (352, 353, 350, 349), (356, 354, 351, 353), (355, 356, 353, 352), (329, 354, 357, 331), (328, 331, 357, 355), (363, 361, 359, 360), (362, 363, 360, 358), (366, 364, 361, 363), (365, 366, 363, 362), (369, 367, 364, 366), (368, 369, 366, 365), (372, 370, 367, 369), (371, 372, 369, 368), (373, 370, 372, 375), (375, 372, 371, 374), (376, 373, 375, 378), (378, 375, 374, 377), (379, 376, 378, 381), (381, 378, 377, 380), (359, 379, 381, 360), (360, 381, 380, 358), (321, 320, 385, 386), (374, 347, 348), (387, 386, 385, 384), (388, 387, 384, 383), (389, 388, 383, 382), (322, 321, 386, 394), (395, 394, 386, 387), (396, 395, 387, 388), (397, 396, 388, 389), (410, 326, 325, 406), (410, 406, 407, 411), (411, 407, 408, 412), (412, 408, 409, 413), (406, 325, 324, 402), (406, 402, 403, 407), (407, 403, 404, 408), (408, 404, 405, 409), (393, 327, 326, 410), (393, 410, 411, 392), (392, 411, 412, 391), (391, 412, 413, 390), (323, 322, 394, 398), (399, 398, 394, 395), (400, 399, 395, 396), (401, 400, 396, 397), (385, 320, 327, 393), (385, 393, 392, 384), (384, 392, 391, 383), (383, 391, 390, 382), (324, 323, 398, 402), (403, 402, 398, 399), (404, 403, 399, 400), (405, 404, 400, 401), (417, 418, 626, 630), (414, 615, 607, 421), (14, 15, 420, 419), (418, 419, 622, 626), (13, 14, 419, 418), (11, 416, 415, 10), (10, 415, 414, 8), (15, 9, 421, 420), (12, 13, 418, 417), (12, 417, 416, 11), (8, 414, 421, 9), (631, 627, 580, 583), (415, 638, 615, 414), (417, 630, 634, 416), (611, 571, 574, 619), (416, 634, 638, 415), (419, 420, 614, 622), (420, 421, 607, 614), (553, 545, 546, 554), (619, 574, 577, 623), (567, 610, 618, 589), (635, 631, 583, 586), (627, 623, 577, 580), (594, 570, 568, 591), (618, 635, 586, 589), (604, 585, 582, 602), (598, 600, 579, 576), (591, 568, 588, 606), (594, 596, 573, 570), (606, 588, 585, 604), (602, 582, 579, 600), (596, 598, 576, 573), (592, 605, 456, 442), (446, 448, 597, 595), (448, 450, 599, 597), (444, 446, 595, 593), (454, 456, 605, 603), (601, 599, 450, 452), (455, 439, 422, 441), (451, 434, 437, 453), (449, 447, 428, 431), (445, 443, 424, 426), (453, 437, 439, 455), (449, 431, 434, 451), (447, 445, 426, 428), (443, 441, 422, 424), (486, 484, 468, 470), (509, 501, 494, 502), (482, 480, 464, 466), (490, 474, 476, 492), (486, 470, 472, 488), (484, 482, 466, 468), (480, 478, 462, 464), (492, 476, 462, 478), (488, 472, 474, 490), (507, 499, 500, 508), (506, 505, 497, 498), (504, 503, 495, 496), (508, 500, 501, 509), (506, 498, 499, 507), (505, 504, 496, 497), (503, 502, 494, 495), (541, 525, 527, 543), (537, 518, 521, 539), (535, 533, 514, 516), (531, 529, 510, 512), (543, 527, 510, 529), (539, 521, 525, 541), (537, 535, 516, 518), (533, 531, 512, 514), (562, 561, 642, 644), (444, 442, 441, 443), (446, 444, 443, 445), (448, 446, 445, 447), (450, 448, 447, 449), (450, 449, 451, 452), (452, 451, 453, 454), (454, 453, 455, 456), (456, 455, 441, 442), (440, 461, 457, 423), (422, 423, 425, 424), (424, 425, 427, 426), (429, 427, 459, 460), (426, 427, 429, 428), (429, 460, 430, 432), (428, 429, 432, 431), (434, 431, 432, 435), (437, 434, 435, 438), (439, 437, 438, 440), (436, 461, 440, 438), (422, 439, 440, 423), (483, 485, 460, 459), (460, 485, 487, 430), (433, 430, 487, 489), (436, 491, 493, 461), (461, 493, 479, 457), (458, 481, 483, 459), (481, 479, 478, 480), (483, 481, 480, 482), (485, 483, 482, 484), (487, 485, 484, 486), (487, 486, 488, 489), (489, 488, 490, 491), (491, 490, 492, 493), (493, 492, 478, 479), (465, 503, 504, 467), (462, 463, 465, 464), (467, 504, 505, 469), (464, 465, 467, 466), (469, 505, 506, 471), (466, 467, 469, 468), (471, 506, 507, 473), (468, 469, 471, 470), (477, 509, 502, 463), (472, 470, 471, 473), (475, 508, 509, 477), (474, 472, 473, 475), (476, 474, 475, 477), (473, 507, 508, 475), (462, 476, 477, 463), (534, 536, 497, 496), (497, 536, 538, 498), (495, 532, 534, 496), (499, 540, 542, 500), (500, 542, 544, 501), (501, 544, 530, 494), (494, 530, 532, 495), (532, 530, 529, 531), (534, 532, 531, 533), (536, 534, 533, 535), (538, 536, 535, 537), (538, 537, 539, 540), (540, 539, 541, 542), (542, 541, 543, 544), (544, 543, 529, 530), (513, 554, 555, 515), (510, 511, 513, 512), (528, 558, 553, 511), (512, 513, 515, 514), (514, 515, 517, 516), (519, 517, 556, 557), (516, 517, 519, 518), (523, 519, 557, 520), (521, 518, 519, 523), (526, 523, 522, 524), (525, 521, 523, 526), (527, 525, 526, 528), (526, 524, 558, 528), (510, 527, 528, 511), (554, 546, 547, 555), (555, 547, 548, 556), (520, 550, 551, 524), (549, 550, 520, 557), (524, 551, 552, 558), (556, 548, 549, 557), (552, 545, 553, 558), (547, 561, 562, 548), (548, 562, 563, 549), (546, 560, 561, 547), (550, 564, 565, 551), (551, 565, 566, 552), (552, 566, 559, 545), (545, 559, 560, 546), (572, 569, 568, 570), (567, 569, 572, 571), (572, 570, 573, 575), (571, 572, 575, 574), (578, 575, 573, 576), (574, 575, 578, 577), (578, 576, 579, 581), (580, 577, 578, 581), (584, 581, 579, 582), (583, 580, 581, 584), (584, 582, 585, 587), (586, 583, 584, 587), (590, 587, 585, 588), (589, 586, 587, 590), (590, 588, 568, 569), (589, 590, 569, 567), (591, 592, 593, 594), (594, 593, 595, 596), (596, 595, 597, 598), (598, 597, 599, 600), (602, 600, 599, 601), (604, 602, 601, 603), (606, 604, 603, 605), (591, 606, 605, 592), (571, 611, 610, 567), (609, 610, 611, 612), (608, 609, 612, 613), (614, 607, 608, 613), (612, 611, 619, 620), (613, 612, 620, 621), (622, 614, 613, 621), (636, 632, 631, 635), (637, 633, 632, 636), (634, 633, 637, 638), (632, 628, 627, 631), (633, 629, 628, 632), (630, 629, 633, 634), (617, 636, 635, 618), (616, 637, 636, 617), (615, 638, 637, 616), (620, 619, 623, 624), (621, 620, 624, 625), (622, 621, 625, 626), (609, 617, 618, 610), (608, 616, 617, 609), (607, 615, 616, 608), (624, 623, 627, 628), (625, 624, 628, 629), (626, 625, 629, 630), (646, 645, 648), (566, 565, 646, 647), (564, 563, 643, 645), (561, 560, 641, 642), (559, 566, 647, 640), (565, 564, 645, 646), (563, 562, 644, 643), (560, 559, 640, 641), (643, 644, 648), (641, 640, 648), (644, 642, 648), (647, 646, 648), (645, 643, 648), (642, 641, 648), (640, 647, 648), (457, 479, 481, 458)])
me_cylinder.polygons.foreach_set('use_smooth', [True] * 727)
me_cylinder.polygons.foreach_set('material_index', [0, 0, 0, 0, 0, 0, 0, 0, 1, 1, 1, 1, 1, 1, 1, 1, 1, 1, 1, 1, 1, 1, 1, 1, 1, 1, 1, 0, 0, 0, 0, 0, 0, 0, 0, 0, 0, 0, 0, 0, 0, 0, 0, 0, 0, 0, 1, 1, 1, 1, 1, 1, 1, 1, 1, 1, 1, 1, 1, 0, 1, 1, 1, 1, 1, 1, 0, 0, 0, 0, 0, 0, 0, 0, 0, 0, 0, 0, 0, 0, 0, 0, 0, 0, 1, 1, 1, 1, 1, 1, 1, 0, 1, 1, 1, 1, 0, 0, 0, 0, 0, 0, 0, 0, 0, 0, 0, 0, 0, 0, 0, 0, 0, 0, 0, 0, 0, 0, 0, 0, 0, 0, 0, 0, 0, 0, 0, 0, 0, 0, 0, 0, 0, 0, 0, 0, 1, 0, 1, 1, 1, 1, 1, 1, 1, 0, 0, 0, 0, 0, 0, 0, 1, 1, 1, 1, 1, 1, 1, 1, 1, 0, 1, 1, 1, 1, 1, 1, 1, 0, 0, 0, 0, 0, 0, 0, 1, 1, 1, 1, 1, 1, 1, 1, 0, 1, 0, 0, 0, 1, 1, 1, 1, 1, 1, 1, 1, 1, 0, 1, 0, 0, 0, 0, 0, 0, 0, 1, 1, 0, 1, 1, 1, 1, 1, 0, 0, 0, 0, 0, 0, 0, 1, 1, 1, 1, 1, 1, 1, 0, 0, 0, 0, 0, 0, 0, 0, 0, 0, 0, 0, 0, 0, 0, 0, 1, 1, 1, 1, 1, 1, 1, 1, 1, 1, 1, 1, 1, 1, 1, 1, 1, 1, 1, 1, 1, 1, 1, 1, 1, 1, 1, 1, 1, 1, 1, 1, 0, 0, 0, 0, 0, 0, 0, 0, 0, 0, 0, 0, 0, 0, 0, 0, 0, 0, 0, 0, 0, 0, 0, 0, 0, 0, 0, 0, 0, 0, 0, 0, 1, 1, 1, 1, 1, 1, 1, 1, 1, 1, 1, 1, 1, 1, 1, 1, 1, 1, 1, 1, 1, 1, 1, 1, 1, 1, 1, 1, 1, 1, 1, 1, 0, 0, 0, 0, 0, 0, 0, 0, 0, 0, 0, 0, 0, 0, 0, 0, 0, 0, 0, 0, 0, 0, 0, 0, 0, 0, 0, 0, 0, 0, 0, 0, 1, 1, 1, 1, 1, 1, 1, 1, 1, 1, 1, 1, 1, 1, 1, 1, 0, 1, 0, 1, 0, 1, 0, 1, 0, 1, 0, 1, 0, 1, 0, 1, 0, 0, 0, 0, 0, 0, 0, 0, 1, 0, 1, 0, 1, 0, 1, 0, 1, 0, 1, 0, 0, 1, 1, 1, 1, 1, 1, 1, 1, 1, 1, 1, 1, 1, 1, 1, 1, 1, 1, 1, 1, 1, 1, 1, 1, 1, 1, 1, 1, 1, 1, 1, 1, 1, 1, 1, 1, 1, 1, 1, 1, 0, 1, 0, 0, 0, 0, 0, 0, 0, 0, 0, 0, 0, 0, 0, 0, 0, 0, 0, 0, 0, 0, 0, 0, 0, 0, 0, 0, 0, 0, 0, 0, 0, 0, 0, 0, 0, 0, 0, 0, 0, 0, 0, 0, 0, 0, 0, 0, 0, 0, 0, 0, 0, 0, 0, 0, 1, 0, 1, 1, 1, 1, 1, 1, 1, 0, 0, 0, 0, 0, 0, 1, 1, 1, 1, 1, 1, 1, 1, 1, 0, 1, 1, 1, 1, 1, 1, 1, 0, 0, 0, 0, 0, 0, 0, 1, 1, 1, 1, 1, 1, 1, 1, 0, 0, 0, 0, 0, 0, 0, 0, 0, 0, 0, 0, 0, 0, 0, 0, 0, 0, 0, 0, 0, 0, 0, 0, 0, 0, 0, 0, 0, 0, 0, 0, 0, 0, 0, 0, 0, 0, 0, 0, 0, 0, 0, 0, 0, 0, 0, 0, 0, 0, 0, 0, 0, 0, 0, 0, 0, 0, 0, 0, 0, 0, 0, 0, 0, 0, 0, 0, 0, 0, 0, 0, 0, 0, 0, 0, 0, 0, 0, 0, 0, 0, 0, 0, 0, 0, 0, 0, 0, 0, 0, 0, 0, 0, 0, 0, 0, 0, 0, 0, 0, 0, 0, 0, 0, 0, 0, 0, 0, 0, 0, 0, 0, 0, 0, 0, 0, 0, 0, 0, 0, 0, 0, 0, 0, 0, 0, 0, 0, 0, 0, 0, 0, 0, 0, 0, 0, 0, 0, 0, 0, 0, 1, 0, 0, 0, 0, 0, 0, 0, 1, 1, 1, 1, 1, 1, 1, 0])
_uv = me_cylinder.uv_layers.new(name='UVMap')
_uv.uv.foreach_set('vector', [0.75, 0.4804, 0.7516, 0.4797, 0.7564, 0.4777, 0.75, 0.4897, 0.7516, 0.4797, 0.7481, 0.4796, 0.9126, 0.4123, 0.9129, 0.4129, 0.9065, 0.4155, 0.75, 0.02028, 0.7484, 0.02032, 0.7564, 0.0223, 0.5935, 0.08446, 0.5879, 0.08741, 0.5866, 0.08842, 0.5223, 0.2436, 0.5204, 0.2496, 0.5202, 0.2514, 0.5845, 0.4065, 0.5875, 0.4122, 0.5871, 0.4129, 0.5871, 0.4129, 0.5875, 0.4122, 0.5935, 0.4155, 0.75, 0.4461, 0.75, 0.4449, 0.7564, 0.4435, 0.75, 0.4449, 0.75, 0.4461, 0.7436, 0.4435, 0.8823, 0.3913, 0.888, 0.3877, 0.8887, 0.3887, 0.8887, 0.3887, 0.888, 0.3877, 0.8913, 0.3823, 0.9435, 0.2564, 0.9451, 0.2496, 0.9461, 0.25, 0.9461, 0.25, 0.9451, 0.2496, 0.9435, 0.2436, 0.8913, 0.1177, 0.888, 0.1119, 0.8887, 0.1113, 0.8887, 0.1113, 0.888, 0.1119, 0.8823, 0.1087, 0.75, 0.05484, 0.75, 0.05389, 0.7564, 0.05654, 0.75, 0.05389, 0.75, 0.05484, 0.7436, 0.05654, 0.612, 0.1119, 0.6113, 0.1113, 0.6177, 0.1087, 0.5548, 0.2496, 0.5542, 0.2508, 0.5565, 0.2436, 0.612, 0.3877, 0.6113, 0.3887, 0.6087, 0.3823, 0.9065, 0.4056, 0.9104, 0.4129, 0.9162, 0.4049, 0.9785, 0.2493, 0.9798, 0.2513, 0.9777, 0.2436, 0.9113, 0.08811, 0.9134, 0.08832, 0.9065, 0.08446, 0.5866, 0.08842, 0.5887, 0.08809, 0.5935, 0.08446, 0.5202, 0.2514, 0.5215, 0.2493, 0.5223, 0.2436, 0.5935, 0.4155, 0.5895, 0.4129, 0.5871, 0.4129, 0.75, 0.4461, 0.7517, 0.4457, 0.757, 0.4432, 0.75, 0.4461, 0.7517, 0.4457, 0.748, 0.4453, 0.8885, 0.3881, 0.8887, 0.3887, 0.8817, 0.3916, 0.75, 0.05437, 0.7485, 0.05452, 0.757, 0.05677, 0.6183, 0.1084, 0.612, 0.1115, 0.6108, 0.1126, 0.5568, 0.243, 0.5545, 0.2495, 0.5545, 0.2514, 0.6084, 0.3817, 0.6116, 0.388, 0.6113, 0.3887, 0.6113, 0.3887, 0.6116, 0.388, 0.6183, 0.3916, 0.7564, 0.4435, 0.7498, 0.4452, 0.75, 0.4461, 0.8913, 0.3823, 0.8887, 0.3881, 0.8887, 0.3887, 0.8887, 0.3887, 0.8887, 0.3881, 0.8823, 0.3913, 0.9435, 0.2436, 0.9458, 0.2497, 0.9461, 0.25, 0.9461, 0.25, 0.9458, 0.2497, 0.9435, 0.2564, 0.8823, 0.1087, 0.8882, 0.1113, 0.8887, 0.1113, 0.8887, 0.1113, 0.8879, 0.1116, 0.8913, 0.1177, 0.7502, 0.05397, 0.75, 0.05389, 0.7436, 0.05654, 0.75, 0.05389, 0.7502, 0.05397, 0.7564, 0.05654, 0.6117, 0.1109, 0.6113, 0.1113, 0.6087, 0.1177, 0.6108, 0.3883, 0.6113, 0.3887, 0.6177, 0.3913, 0.75, 0.4104, 0.75, 0.409, 0.757, 0.4075, 0.75, 0.409, 0.75, 0.4104, 0.743, 0.4075, 0.8565, 0.3663, 0.8626, 0.3624, 0.8634, 0.3634, 0.8634, 0.3634, 0.8626, 0.3624, 0.8663, 0.3565, 0.9075, 0.257, 0.9093, 0.2497, 0.9104, 0.25, 0.9104, 0.25, 0.9093, 0.2497, 0.9075, 0.243, 0.8663, 0.1435, 0.8627, 0.1372, 0.8634, 0.1366, 0.8634, 0.1366, 0.8627, 0.1372, 0.8565, 0.1337, 0.7499, 0.09063, 0.75, 0.08958, 0.757, 0.09246, 0.75, 0.08958, 0.7499, 0.09063, 0.743, 0.09246, 0.6373, 0.1372, 0.6362, 0.1374, 0.6435, 0.1337, 0.5907, 0.2497, 0.5899, 0.2509, 0.5925, 0.243, 0.6373, 0.3624, 0.6366, 0.3634, 0.6337, 0.3565, 0.75, 0.01, 0.75, 0.01, 0.9197, 0.08029, 0.9197, 0.08029, 0.8874, 0.3868, 0.8887, 0.3887, 0.8916, 0.3817, 0.9442, 0.2493, 0.9456, 0.2512, 0.9432, 0.243, 0.8817, 0.1084, 0.8871, 0.1123, 0.8892, 0.1125, 0.5545, 0.2514, 0.5558, 0.2493, 0.5568, 0.243, 0.6183, 0.3916, 0.6126, 0.3868, 0.6113, 0.3887, 0.6113, 0.3887, 0.6126, 0.3868, 0.6084, 0.3817, 0.75, 0.3799, 0.7518, 0.3791, 0.757, 0.377, 0.75, 0.388, 0.7518, 0.3791, 0.748, 0.379, 0.8416, 0.3411, 0.8418, 0.3418, 0.8349, 0.3447, 0.75, 0.1208, 0.7484, 0.1208, 0.757, 0.123, 0.6651, 0.1553, 0.659, 0.1585, 0.6576, 0.1596, 0.623, 0.243, 0.621, 0.2495, 0.6208, 0.2516, 0.6553, 0.3349, 0.6585, 0.341, 0.6582, 0.3418, 0.6582, 0.3418, 0.6585, 0.341, 0.6651, 0.3447, 0.757, 0.4075, 0.7498, 0.4094, 0.75, 0.4104, 0.8663, 0.3565, 0.8631, 0.3625, 0.8634, 0.3634, 0.8634, 0.3634, 0.8631, 0.3625, 0.8565, 0.3663, 0.9075, 0.243, 0.9096, 0.2497, 0.9104, 0.25, 0.9104, 0.25, 0.9096, 0.2497, 0.9075, 0.257, 0.8565, 0.1337, 0.8627, 0.1369, 0.8634, 0.1366, 0.8634, 0.1366, 0.8627, 0.1369, 0.8663, 0.1435, 0.7502, 0.09037, 0.75, 0.08958, 0.743, 0.09246, 0.75, 0.08958, 0.7502, 0.09037, 0.757, 0.09246, 0.6368, 0.3624, 0.6366, 0.3634, 0.6435, 0.3663, 0.8351, 0.3336, 0.8391, 0.3419, 0.8454, 0.3331, 0.8777, 0.2494, 0.8793, 0.2514, 0.877, 0.243, 0.8404, 0.1596, 0.8424, 0.1595, 0.8349, 0.1553, 0.6576, 0.1596, 0.6596, 0.1596, 0.6651, 0.1553, 0.6208, 0.2516, 0.6224, 0.2495, 0.623, 0.243, 0.6651, 0.3447, 0.6608, 0.3419, 0.6582, 0.3418, 0.7113, 0.2113, 0.6953, 0.25, 0.7113, 0.2113, 0.7063, 0.206, 0.7502, 0.1881, 0.7499, 0.1883, 0.706, 0.2065, 0.9197, 0.4197, 0.9203, 0.4177, 0.9151, 0.4216, 0.9223, 0.0866, 0.9204, 0.08253, 0.9187, 0.07986, 0.9187, 0.07986, 0.9204, 0.08253, 0.9151, 0.07837, 0.9195, 0.08075, 0.9223, 0.0866, 0.9187, 0.07986, 0.0, 0.0, 0.0, 0.0, 0.0, 0.0, 0.0, 0.0, 0.0, 0.0, 0.0, 0.0, 0.75, 0.4896, 0.7501, 0.4781, 0.9117, 0.411, 0.9195, 0.4194, 0.5806, 0.08046, 0.589, 0.08833, 0.5218, 0.2495, 0.5103, 0.2499, 0.8858, 0.3858, 0.8886, 0.3885, 0.9457, 0.2492, 0.942, 0.2497, 0.7509, 0.05437, 0.6125, 0.1111, 0.6142, 0.1133, 0.7506, 0.05719, 0.5583, 0.2497, 0.6142, 0.1133, 0.6125, 0.1111, 0.5551, 0.2491, 0.7501, 0.4418, 0.7501, 0.4452, 0.8886, 0.3885, 0.8858, 0.3858, 0.6125, 0.1111, 0.6134, 0.1126, 0.5562, 0.2494, 0.5551, 0.2491, 0.75, 0.4068, 0.7501, 0.4063, 0.8604, 0.3598, 0.8611, 0.3608, 0.7504, 0.115, 0.75, 0.1225, 0.6602, 0.1595, 0.6537, 0.1548, 0.8115, 0.2496, 0.8116, 0.2491, 0.7928, 0.2057, 0.7932, 0.2063, 0.7047, 0.2077, 0.7068, 0.2063, 0.7072, 0.2058, 0.7501, 0.3115, 0.7501, 0.3119, 0.7938, 0.2938, 0.7938, 0.2932, 0.75, 0.2018, 0.75, 0.2053, 0.7184, 0.2186, 0.7157, 0.2161, 0.7072, 0.2058, 0.6884, 0.2491, 0.7047, 0.2077, 0.75, 0.49, 0.5803, 0.4197, 0.5803, 0.4197, 0.75, 0.49, 0.99, 0.25, 0.9197, 0.4197, 0.9197, 0.4197, 0.99, 0.25, 0.9197, 0.08029, 0.9197, 0.08029, 0.99, 0.25, 0.99, 0.25, 0.9197, 0.08029, 0.99, 0.25, 0.99, 0.25, 0.9197, 0.08029, 0.5803, 0.08029, 0.51, 0.25, 0.5803, 0.4197, 0.75, 0.49, 0.9197, 0.4197, 0.99, 0.25, 0.9197, 0.08029, 0.75, 0.01, 0.51, 0.25, 0.51, 0.25, 0.5803, 0.08029, 0.5803, 0.08029, 0.5803, 0.4197, 0.5803, 0.4197, 0.51, 0.25, 0.51, 0.25, 0.9197, 0.4197, 0.75, 0.49, 0.75, 0.49, 0.9197, 0.4197, 0.75, 0.01, 0.9197, 0.08029, 0.9197, 0.08029, 0.75, 0.01, 0.5803, 0.08029, 0.5803, 0.08029, 0.75, 0.01, 0.75, 0.01, 0.75, 0.49, 0.75, 0.49, 0.5803, 0.4197, 0.5803, 0.4197, 0.5803, 0.4197, 0.51, 0.25, 0.51, 0.25, 0.5803, 0.4197, 0.75, 0.01, 0.9197, 0.08029, 0.9197, 0.08029, 0.5803, 0.08029, 0.75, 0.01, 0.75, 0.01, 0.5803, 0.08029, 0.75, 0.49, 0.9197, 0.4197, 0.9197, 0.4197, 0.75, 0.49, 0.51, 0.25, 0.5803, 0.08029, 0.5803, 0.08029, 0.51, 0.25, 0.99, 0.25, 0.99, 0.25, 0.9197, 0.4197, 0.9197, 0.4197, 0.9197, 0.4197, 0.9197, 0.4197, 0.75, 0.49, 0.75, 0.49, 0.75, 0.4897, 0.75, 0.49, 0.9197, 0.4197, 0.9195, 0.4195, 0.5803, 0.4197, 0.5803, 0.4197, 0.75, 0.49, 0.75, 0.49, 0.9197, 0.4197, 0.99, 0.25, 0.99, 0.25, 0.9197, 0.4197, 0.51, 0.25, 0.51, 0.25, 0.5803, 0.4197, 0.5803, 0.4197, 0.99, 0.25, 0.9197, 0.08029, 0.9197, 0.08029, 0.99, 0.25, 0.5803, 0.08029, 0.5803, 0.08029, 0.75, 0.01, 0.75, 0.4894, 0.9201, 0.419, 0.9193, 0.4195, 0.75, 0.4893, 0.5803, 0.08029, 0.5803, 0.08029, 0.51, 0.25, 0.51, 0.25, 0.5777, 0.0866, 0.5105, 0.249, 0.5108, 0.2502, 0.5805, 0.08092, 0.9195, 0.08075, 0.9187, 0.07986, 0.75, 0.01027, 0.75, 0.01093, 0.5809, 0.4195, 0.581, 0.4197, 0.75, 0.4894, 0.75, 0.4893, 0.9201, 0.419, 0.9895, 0.249, 0.9892, 0.2502, 0.9193, 0.4195, 0.5108, 0.2502, 0.5105, 0.249, 0.581, 0.4197, 0.5809, 0.4195, 0.75, 0.01027, 0.5802, 0.08035, 0.5805, 0.08092, 0.75, 0.01093, 0.9892, 0.2502, 0.9895, 0.249, 0.9223, 0.0866, 0.9195, 0.08075, 0.5803, 0.08029, 0.51, 0.25, 0.5102, 0.25, 0.5804, 0.08037, 0.9196, 0.08037, 0.9197, 0.08029, 0.75, 0.01, 0.75, 0.01015, 0.5803, 0.4197, 0.75, 0.49, 0.75, 0.4897, 0.5805, 0.4195, 0.9195, 0.4195, 0.9197, 0.4197, 0.99, 0.25, 0.9898, 0.25, 0.51, 0.25, 0.5803, 0.4197, 0.5805, 0.4195, 0.5102, 0.25, 0.75, 0.01, 0.5803, 0.08029, 0.5804, 0.08037, 0.75, 0.01015, 0.9898, 0.25, 0.99, 0.25, 0.9197, 0.08029, 0.9196, 0.08037, 0.75, 0.4708, 0.7499, 0.4512, 0.6081, 0.3927, 0.5935, 0.4056, 0.5292, 0.2489, 0.5488, 0.2506, 0.6073, 0.1081, 0.5942, 0.09335, 0.7501, 0.04877, 0.8928, 0.1081, 0.9058, 0.09336, 0.75, 0.02908, 0.9512, 0.2506, 0.8918, 0.3927, 0.9065, 0.4056, 0.9708, 0.249, 0.5935, 0.4056, 0.6081, 0.3927, 0.5488, 0.2506, 0.5292, 0.2489, 0.5942, 0.09335, 0.6073, 0.1081, 0.7501, 0.04877, 0.75, 0.02908, 0.8928, 0.1081, 0.9512, 0.2506, 0.9708, 0.249, 0.9058, 0.09336, 0.8918, 0.3927, 0.7499, 0.4512, 0.75, 0.4708, 0.9065, 0.4056, 0.7501, 0.08407, 0.8682, 0.1334, 0.8811, 0.1181, 0.75, 0.06406, 0.75, 0.4023, 0.75, 0.388, 0.6524, 0.3476, 0.6423, 0.3577, 0.916, 0.2513, 0.8666, 0.3681, 0.8818, 0.3807, 0.9357, 0.2489, 0.6181, 0.3807, 0.6334, 0.368, 0.584, 0.2512, 0.5643, 0.2489, 0.6189, 0.1181, 0.6319, 0.1334, 0.7501, 0.08407, 0.75, 0.06406, 0.8682, 0.1334, 0.916, 0.2513, 0.9357, 0.2489, 0.8811, 0.1181, 0.8666, 0.3681, 0.7499, 0.4159, 0.75, 0.4357, 0.8818, 0.3807, 0.75, 0.4357, 0.7499, 0.4159, 0.6334, 0.368, 0.6181, 0.3807, 0.5643, 0.2489, 0.584, 0.2512, 0.6319, 0.1334, 0.6189, 0.1181, 0.5977, 0.25, 0.612, 0.25, 0.6524, 0.1524, 0.6423, 0.1423, 0.75, 0.112, 0.8476, 0.1524, 0.8577, 0.1423, 0.75, 0.09773, 0.888, 0.25, 0.8476, 0.3476, 0.8577, 0.3577, 0.9023, 0.25, 0.6423, 0.3577, 0.6524, 0.3476, 0.612, 0.25, 0.5977, 0.25, 0.6423, 0.1423, 0.6524, 0.1524, 0.75, 0.112, 0.75, 0.09773, 0.8476, 0.1524, 0.888, 0.25, 0.9023, 0.25, 0.8577, 0.1423, 0.8476, 0.3476, 0.75, 0.388, 0.75, 0.4023, 0.8577, 0.3577, 0.6648, 0.3336, 0.7027, 0.2994, 0.6816, 0.2503, 0.6307, 0.249, 0.6656, 0.1654, 0.7013, 0.202, 0.7501, 0.1816, 0.75, 0.1303, 0.7988, 0.202, 0.8185, 0.2504, 0.8693, 0.2494, 0.8347, 0.1656, 0.8351, 0.3336, 0.7972, 0.2994, 0.7499, 0.3183, 0.75, 0.3694, 0.7499, 0.3183, 0.7027, 0.2994, 0.6648, 0.3336, 0.75, 0.3694, 0.6307, 0.249, 0.6816, 0.2503, 0.7013, 0.202, 0.6656, 0.1654, 0.7501, 0.1816, 0.7988, 0.202, 0.8347, 0.1656, 0.75, 0.1303, 0.8185, 0.2504, 0.7972, 0.2994, 0.8351, 0.3336, 0.8693, 0.2494, 0.75, 0.4804, 0.7436, 0.4777, 0.7481, 0.4796, 0.7516, 0.4797, 0.7481, 0.4786, 0.75, 0.4804, 0.7564, 0.4777, 0.758, 0.477, 0.9155, 0.4065, 0.9129, 0.4129, 0.9126, 0.4123, 0.9777, 0.2436, 0.9798, 0.2513, 0.9796, 0.2497, 0.9065, 0.08446, 0.9134, 0.08832, 0.9123, 0.08753, 0.6087, 0.1177, 0.6113, 0.1113, 0.612, 0.1119, 0.6177, 0.3913, 0.6113, 0.3887, 0.612, 0.3877, 0.75, 0.4708, 0.7481, 0.4786, 0.758, 0.477, 0.9129, 0.4129, 0.9155, 0.4065, 0.9162, 0.4049, 0.9104, 0.4129, 0.7436, 0.4777, 0.75, 0.4804, 0.7481, 0.4786, 0.5838, 0.4049, 0.5845, 0.4065, 0.5871, 0.4129, 0.5895, 0.4129, 0.9065, 0.4155, 0.9129, 0.4129, 0.9104, 0.4129, 0.7564, 0.0223, 0.7484, 0.02032, 0.75, 0.02146, 0.5935, 0.4056, 0.5838, 0.4049, 0.5895, 0.4129, 0.75, 0.4461, 0.743, 0.4432, 0.748, 0.4453, 0.7517, 0.4457, 0.748, 0.4443, 0.75, 0.4461, 0.757, 0.4432, 0.7587, 0.4425, 0.8916, 0.3817, 0.8887, 0.3887, 0.8885, 0.3881, 0.9432, 0.243, 0.9456, 0.2512, 0.9455, 0.2498, 0.8817, 0.1084, 0.8892, 0.1125, 0.8882, 0.1117, 0.7436, 0.4435, 0.75, 0.4461, 0.7498, 0.4452, 0.6177, 0.1087, 0.6113, 0.1113, 0.6117, 0.1109, 0.5565, 0.2436, 0.5542, 0.2508, 0.5538, 0.2495, 0.6087, 0.3823, 0.6113, 0.3887, 0.6108, 0.3883, 0.6435, 0.3663, 0.6366, 0.3634, 0.6373, 0.3624, 0.75, 0.4357, 0.748, 0.4443, 0.7587, 0.4425, 0.75, 0.3799, 0.743, 0.377, 0.748, 0.379, 0.7518, 0.3791, 0.743, 0.4432, 0.75, 0.4461, 0.748, 0.4443, 0.8817, 0.3916, 0.8887, 0.3887, 0.8874, 0.3868, 0.757, 0.05677, 0.7485, 0.05452, 0.75, 0.05575, 0.6183, 0.1084, 0.6108, 0.1126, 0.6129, 0.1123, 0.7477, 0.3779, 0.75, 0.3799, 0.757, 0.377, 0.7587, 0.3763, 0.8447, 0.3349, 0.8418, 0.3418, 0.8416, 0.3411, 0.877, 0.243, 0.8793, 0.2514, 0.879, 0.2497, 0.8349, 0.1553, 0.8424, 0.1595, 0.8412, 0.1587, 0.743, 0.4075, 0.75, 0.4104, 0.7498, 0.4094, 0.6435, 0.1337, 0.6362, 0.1374, 0.6375, 0.1368, 0.5925, 0.243, 0.5899, 0.2509, 0.5905, 0.2493, 0.6337, 0.3565, 0.6366, 0.3634, 0.6368, 0.3624, 0.75, 0.3694, 0.7477, 0.3779, 0.7587, 0.3763, 0.8418, 0.3418, 0.8447, 0.3349, 0.8454, 0.3331, 0.8391, 0.3419, 0.743, 0.377, 0.75, 0.3799, 0.7477, 0.3779, 0.6546, 0.3331, 0.6553, 0.3349, 0.6582, 0.3418, 0.6608, 0.3419, 0.8349, 0.3447, 0.8418, 0.3418, 0.8391, 0.3419, 0.757, 0.123, 0.7484, 0.1208, 0.75, 0.122, 0.6648, 0.3336, 0.6546, 0.3331, 0.6608, 0.3419, 0.9065, 0.4155, 0.7564, 0.4777, 0.7516, 0.4797, 0.9126, 0.4123, 0.9126, 0.4123, 0.7516, 0.4797, 0.75, 0.4897, 0.9195, 0.4195, 0.9798, 0.2513, 0.9155, 0.4065, 0.9126, 0.4123, 0.9796, 0.2497, 0.9796, 0.2497, 0.9126, 0.4123, 0.9195, 0.4195, 0.9898, 0.25, 0.9134, 0.08832, 0.9777, 0.2436, 0.9796, 0.2497, 0.9123, 0.08753, 0.9123, 0.08753, 0.9796, 0.2497, 0.9898, 0.25, 0.9196, 0.08037, 0.7564, 0.0223, 0.9065, 0.08446, 0.9123, 0.08753, 0.75, 0.02028, 0.75, 0.02028, 0.9123, 0.08753, 0.9196, 0.08037, 0.75, 0.01015, 0.5879, 0.08741, 0.5935, 0.08446, 0.7484, 0.02032, 0.75, 0.02028, 0.5804, 0.08037, 0.5879, 0.08741, 0.75, 0.02028, 0.75, 0.01015, 0.5204, 0.2496, 0.5223, 0.2436, 0.5866, 0.08842, 0.5879, 0.08741, 0.5102, 0.25, 0.5204, 0.2496, 0.5879, 0.08741, 0.5804, 0.08037, 0.5875, 0.4122, 0.5845, 0.4065, 0.5202, 0.2514, 0.5204, 0.2496, 0.5805, 0.4195, 0.5875, 0.4122, 0.5204, 0.2496, 0.5102, 0.25, 0.7481, 0.4796, 0.7436, 0.4777, 0.5935, 0.4155, 0.5875, 0.4122, 0.75, 0.4897, 0.7481, 0.4796, 0.5875, 0.4122, 0.5805, 0.4195, 0.9065, 0.4056, 0.75, 0.4708, 0.758, 0.477, 0.9104, 0.4129, 0.9104, 0.4129, 0.758, 0.477, 0.7564, 0.4777, 0.9065, 0.4155, 0.9708, 0.249, 0.9065, 0.4056, 0.9162, 0.4049, 0.9785, 0.2493, 0.9785, 0.2493, 0.9162, 0.4049, 0.9155, 0.4065, 0.9798, 0.2513, 0.9058, 0.09336, 0.9708, 0.249, 0.9785, 0.2493, 0.9113, 0.08811, 0.9113, 0.08811, 0.9785, 0.2493, 0.9777, 0.2436, 0.9134, 0.08832, 0.75, 0.02908, 0.9058, 0.09336, 0.9113, 0.08811, 0.75, 0.02146, 0.75, 0.02146, 0.9113, 0.08811, 0.9065, 0.08446, 0.7564, 0.0223, 0.5887, 0.08809, 0.5942, 0.09335, 0.75, 0.02908, 0.75, 0.02146, 0.5935, 0.08446, 0.5887, 0.08809, 0.75, 0.02146, 0.7484, 0.02032, 0.5215, 0.2493, 0.5292, 0.2489, 0.5942, 0.09335, 0.5887, 0.08809, 0.5223, 0.2436, 0.5215, 0.2493, 0.5887, 0.08809, 0.5866, 0.08842, 0.5838, 0.4049, 0.5935, 0.4056, 0.5292, 0.2489, 0.5215, 0.2493, 0.5845, 0.4065, 0.5838, 0.4049, 0.5215, 0.2493, 0.5202, 0.2514, 0.7481, 0.4786, 0.75, 0.4708, 0.5935, 0.4056, 0.5895, 0.4129, 0.7436, 0.4777, 0.7481, 0.4786, 0.5895, 0.4129, 0.5935, 0.4155, 0.888, 0.3877, 0.8823, 0.3913, 0.7564, 0.4435, 0.75, 0.4449, 0.8918, 0.3927, 0.888, 0.3877, 0.75, 0.4449, 0.7499, 0.4512, 0.9451, 0.2496, 0.9435, 0.2564, 0.8913, 0.3823, 0.888, 0.3877, 0.9512, 0.2506, 0.9451, 0.2496, 0.888, 0.3877, 0.8918, 0.3927, 0.888, 0.1119, 0.8913, 0.1177, 0.9435, 0.2436, 0.9451, 0.2496, 0.8928, 0.1081, 0.888, 0.1119, 0.9451, 0.2496, 0.9512, 0.2506, 0.75, 0.05484, 0.7564, 0.05654, 0.8823, 0.1087, 0.888, 0.1119, 0.7501, 0.04877, 0.75, 0.05484, 0.888, 0.1119, 0.8928, 0.1081, 0.6177, 0.1087, 0.7436, 0.05654, 0.75, 0.05484, 0.612, 0.1119, 0.612, 0.1119, 0.75, 0.05484, 0.7501, 0.04877, 0.6073, 0.1081, 0.5565, 0.2436, 0.6087, 0.1177, 0.612, 0.1119, 0.5548, 0.2496, 0.5548, 0.2496, 0.612, 0.1119, 0.6073, 0.1081, 0.5488, 0.2506, 0.6087, 0.3823, 0.5542, 0.2508, 0.5548, 0.2496, 0.612, 0.3877, 0.612, 0.3877, 0.5548, 0.2496, 0.5488, 0.2506, 0.6081, 0.3927, 0.7436, 0.4435, 0.6177, 0.3913, 0.612, 0.3877, 0.75, 0.4449, 0.75, 0.4449, 0.612, 0.3877, 0.6081, 0.3927, 0.7499, 0.4512, 0.8887, 0.3887, 0.75, 0.4461, 0.7498, 0.4452, 0.8887, 0.3881, 0.8823, 0.3913, 0.8887, 0.3881, 0.7498, 0.4452, 0.7564, 0.4435, 0.9458, 0.2497, 0.9461, 0.25, 0.8887, 0.3887, 0.8887, 0.3881, 0.9435, 0.2564, 0.9458, 0.2497, 0.8887, 0.3881, 0.8913, 0.3823, 0.8879, 0.1116, 0.8887, 0.1113, 0.9461, 0.25, 0.9458, 0.2497, 0.8913, 0.1177, 0.8879, 0.1116, 0.9458, 0.2497, 0.9435, 0.2436, 0.7502, 0.05397, 0.75, 0.05389, 0.8887, 0.1113, 0.8882, 0.1113, 0.7564, 0.05654, 0.7502, 0.05397, 0.8882, 0.1113, 0.8823, 0.1087, 0.6113, 0.1113, 0.75, 0.05389, 0.7502, 0.05397, 0.6117, 0.1109, 0.6117, 0.1109, 0.7502, 0.05397, 0.7436, 0.05654, 0.6177, 0.1087, 0.5539, 0.25, 0.6113, 0.1113, 0.6117, 0.1109, 0.5546, 0.2495, 0.5546, 0.2495, 0.6117, 0.1109, 0.6087, 0.1177, 0.5565, 0.2436, 0.6113, 0.3887, 0.5539, 0.25, 0.5538, 0.2495, 0.6115, 0.3877, 0.6115, 0.3877, 0.5538, 0.2495, 0.5542, 0.2508, 0.6087, 0.3823, 0.7498, 0.4452, 0.75, 0.4461, 0.6113, 0.3887, 0.6108, 0.3883, 0.7498, 0.4452, 0.6108, 0.3883, 0.6177, 0.3913, 0.7436, 0.4435, 0.8817, 0.3916, 0.757, 0.4432, 0.7517, 0.4457, 0.8885, 0.3881, 0.8885, 0.3881, 0.7517, 0.4457, 0.75, 0.4461, 0.8887, 0.3887, 0.9456, 0.2512, 0.8916, 0.3817, 0.8885, 0.3881, 0.9455, 0.2498, 0.9455, 0.2498, 0.8885, 0.3881, 0.8887, 0.3887, 0.9461, 0.25, 0.8892, 0.1125, 0.9432, 0.243, 0.9455, 0.2498, 0.8882, 0.1117, 0.8882, 0.1117, 0.9455, 0.2498, 0.9461, 0.25, 0.8887, 0.1113, 0.757, 0.05677, 0.8817, 0.1084, 0.8882, 0.1117, 0.75, 0.05437, 0.75, 0.05437, 0.8882, 0.1117, 0.8887, 0.1113, 0.75, 0.05389, 0.612, 0.1115, 0.6183, 0.1084, 0.7485, 0.05452, 0.75, 0.05437, 0.6113, 0.1113, 0.612, 0.1115, 0.75, 0.05437, 0.75, 0.05389, 0.5545, 0.2495, 0.5568, 0.243, 0.6108, 0.1126, 0.612, 0.1115, 0.5539, 0.25, 0.5545, 0.2495, 0.612, 0.1115, 0.6113, 0.1113, 0.6116, 0.388, 0.6084, 0.3817, 0.5545, 0.2514, 0.5545, 0.2495, 0.6113, 0.3887, 0.6116, 0.388, 0.5545, 0.2495, 0.5539, 0.25, 0.748, 0.4453, 0.743, 0.4432, 0.6183, 0.3916, 0.6116, 0.388, 0.75, 0.4461, 0.748, 0.4453, 0.6116, 0.388, 0.6113, 0.3887, 0.8818, 0.3807, 0.75, 0.4357, 0.7587, 0.4425, 0.8874, 0.3868, 0.8874, 0.3868, 0.7587, 0.4425, 0.757, 0.4432, 0.8817, 0.3916, 0.9357, 0.2489, 0.8818, 0.3807, 0.8874, 0.3868, 0.9442, 0.2493, 0.9442, 0.2493, 0.8874, 0.3868, 0.8916, 0.3817, 0.9456, 0.2512, 0.8811, 0.1181, 0.9357, 0.2489, 0.9442, 0.2493, 0.8871, 0.1123, 0.8871, 0.1123, 0.9442, 0.2493, 0.9432, 0.243, 0.8892, 0.1125, 0.75, 0.06406, 0.8811, 0.1181, 0.8871, 0.1123, 0.75, 0.05575, 0.75, 0.05575, 0.8871, 0.1123, 0.8817, 0.1084, 0.757, 0.05677, 0.6129, 0.1123, 0.6189, 0.1181, 0.75, 0.06406, 0.75, 0.05575, 0.6183, 0.1084, 0.6129, 0.1123, 0.75, 0.05575, 0.7485, 0.05452, 0.5558, 0.2493, 0.5643, 0.2489, 0.6189, 0.1181, 0.6129, 0.1123, 0.5568, 0.243, 0.5558, 0.2493, 0.6129, 0.1123, 0.6108, 0.1126, 0.6126, 0.3868, 0.6181, 0.3807, 0.5643, 0.2489, 0.5558, 0.2493, 0.6084, 0.3817, 0.6126, 0.3868, 0.5558, 0.2493, 0.5545, 0.2514, 0.748, 0.4443, 0.75, 0.4357, 0.6181, 0.3807, 0.6126, 0.3868, 0.743, 0.4432, 0.748, 0.4443, 0.6126, 0.3868, 0.6183, 0.3916, 0.8626, 0.3624, 0.8565, 0.3663, 0.757, 0.4075, 0.75, 0.409, 0.8666, 0.3681, 0.8626, 0.3624, 0.75, 0.409, 0.7499, 0.4159, 0.9093, 0.2497, 0.9075, 0.257, 0.8663, 0.3565, 0.8626, 0.3624, 0.916, 0.2513, 0.9093, 0.2497, 0.8626, 0.3624, 0.8666, 0.3681, 0.8627, 0.1372, 0.8663, 0.1435, 0.9075, 0.243, 0.9093, 0.2497, 0.8682, 0.1334, 0.8627, 0.1372, 0.9093, 0.2497, 0.916, 0.2513, 0.7499, 0.09063, 0.757, 0.09246, 0.8565, 0.1337, 0.8627, 0.1372, 0.7501, 0.08407, 0.7499, 0.09063, 0.8627, 0.1372, 0.8682, 0.1334, 0.6435, 0.1337, 0.743, 0.09246, 0.7499, 0.09063, 0.6373, 0.1372, 0.6373, 0.1372, 0.7499, 0.09063, 0.7501, 0.08407, 0.6319, 0.1334, 0.5925, 0.243, 0.6362, 0.1374, 0.6373, 0.1372, 0.5907, 0.2497, 0.5907, 0.2497, 0.6373, 0.1372, 0.6319, 0.1334, 0.584, 0.2512, 0.6337, 0.3565, 0.5899, 0.2509, 0.5907, 0.2497, 0.6373, 0.3624, 0.6373, 0.3624, 0.5907, 0.2497, 0.584, 0.2512, 0.6334, 0.368, 0.743, 0.4075, 0.6435, 0.3663, 0.6373, 0.3624, 0.75, 0.409, 0.75, 0.409, 0.6373, 0.3624, 0.6334, 0.368, 0.7499, 0.4159, 0.8577, 0.3577, 0.75, 0.4023, 0.7498, 0.4094, 0.8631, 0.3625, 0.8565, 0.3663, 0.8631, 0.3625, 0.7498, 0.4094, 0.757, 0.4075, 0.9096, 0.2497, 0.9023, 0.25, 0.8577, 0.3577, 0.8631, 0.3625, 0.9075, 0.257, 0.9096, 0.2497, 0.8631, 0.3625, 0.8663, 0.3565, 0.8627, 0.1369, 0.8577, 0.1423, 0.9023, 0.25, 0.9096, 0.2497, 0.8663, 0.1435, 0.8627, 0.1369, 0.9096, 0.2497, 0.9075, 0.243, 0.7502, 0.09037, 0.75, 0.09773, 0.8577, 0.1423, 0.8627, 0.1369, 0.757, 0.09246, 0.7502, 0.09037, 0.8627, 0.1369, 0.8565, 0.1337, 0.6423, 0.1423, 0.75, 0.09773, 0.7502, 0.09037, 0.6375, 0.1368, 0.6375, 0.1368, 0.7502, 0.09037, 0.743, 0.09246, 0.6435, 0.1337, 0.5977, 0.25, 0.6423, 0.1423, 0.6375, 0.1368, 0.5905, 0.2493, 0.5905, 0.2493, 0.6375, 0.1368, 0.6362, 0.1374, 0.5925, 0.243, 0.6423, 0.3577, 0.5977, 0.25, 0.5905, 0.2493, 0.6368, 0.3624, 0.6368, 0.3624, 0.5905, 0.2493, 0.5899, 0.2509, 0.6337, 0.3565, 0.7498, 0.4094, 0.75, 0.4023, 0.6423, 0.3577, 0.6368, 0.3624, 0.7498, 0.4094, 0.6368, 0.3624, 0.6435, 0.3663, 0.743, 0.4075, 0.8349, 0.3447, 0.757, 0.377, 0.7518, 0.3791, 0.8416, 0.3411, 0.8416, 0.3411, 0.7518, 0.3791, 0.75, 0.388, 0.8476, 0.3476, 0.8793, 0.2514, 0.8447, 0.3349, 0.8416, 0.3411, 0.879, 0.2497, 0.879, 0.2497, 0.8416, 0.3411, 0.8476, 0.3476, 0.888, 0.25, 0.8424, 0.1595, 0.877, 0.243, 0.879, 0.2497, 0.8412, 0.1587, 0.8412, 0.1587, 0.879, 0.2497, 0.888, 0.25, 0.8476, 0.1524, 0.757, 0.123, 0.8349, 0.1553, 0.8412, 0.1587, 0.75, 0.1208, 0.75, 0.1208, 0.8412, 0.1587, 0.8476, 0.1524, 0.75, 0.112, 0.659, 0.1585, 0.6651, 0.1553, 0.7484, 0.1208, 0.75, 0.1208, 0.6524, 0.1524, 0.659, 0.1585, 0.75, 0.1208, 0.75, 0.112, 0.621, 0.2495, 0.623, 0.243, 0.6576, 0.1596, 0.659, 0.1585, 0.612, 0.25, 0.621, 0.2495, 0.659, 0.1585, 0.6524, 0.1524, 0.6585, 0.341, 0.6553, 0.3349, 0.6208, 0.2516, 0.621, 0.2495, 0.6524, 0.3476, 0.6585, 0.341, 0.621, 0.2495, 0.612, 0.25, 0.748, 0.379, 0.743, 0.377, 0.6651, 0.3447, 0.6585, 0.341, 0.75, 0.388, 0.748, 0.379, 0.6585, 0.341, 0.6524, 0.3476, 0.8351, 0.3336, 0.75, 0.3694, 0.7587, 0.3763, 0.8391, 0.3419, 0.8391, 0.3419, 0.7587, 0.3763, 0.757, 0.377, 0.8349, 0.3447, 0.8693, 0.2494, 0.8351, 0.3336, 0.8454, 0.3331, 0.8777, 0.2494, 0.8777, 0.2494, 0.8454, 0.3331, 0.8447, 0.3349, 0.8793, 0.2514, 0.8347, 0.1656, 0.8693, 0.2494, 0.8777, 0.2494, 0.8404, 0.1596, 0.8404, 0.1596, 0.8777, 0.2494, 0.877, 0.243, 0.8424, 0.1595, 0.75, 0.1303, 0.8347, 0.1656, 0.8404, 0.1596, 0.75, 0.122, 0.75, 0.122, 0.8404, 0.1596, 0.8349, 0.1553, 0.757, 0.123, 0.6596, 0.1596, 0.6656, 0.1654, 0.75, 0.1303, 0.75, 0.122, 0.6651, 0.1553, 0.6596, 0.1596, 0.75, 0.122, 0.7484, 0.1208, 0.6224, 0.2495, 0.6307, 0.249, 0.6656, 0.1654, 0.6596, 0.1596, 0.623, 0.243, 0.6224, 0.2495, 0.6596, 0.1596, 0.6576, 0.1596, 0.6546, 0.3331, 0.6648, 0.3336, 0.6307, 0.249, 0.6224, 0.2495, 0.6553, 0.3349, 0.6546, 0.3331, 0.6224, 0.2495, 0.6208, 0.2516, 0.7477, 0.3779, 0.75, 0.3694, 0.6648, 0.3336, 0.6608, 0.3419, 0.743, 0.377, 0.7477, 0.3779, 0.6608, 0.3419, 0.6651, 0.3447, 0.7938, 0.2061, 0.8119, 0.2498, 0.8117, 0.2504, 0.794, 0.2065, 0.7972, 0.2994, 0.7932, 0.2936, 0.75, 0.3113, 0.7499, 0.3183, 0.7113, 0.2887, 0.75, 0.3047, 0.75, 0.3047, 0.7113, 0.2887, 0.8185, 0.2504, 0.8117, 0.2504, 0.7932, 0.2936, 0.7972, 0.2994, 0.7499, 0.1883, 0.7502, 0.1881, 0.7938, 0.2061, 0.794, 0.2065, 0.7988, 0.202, 0.794, 0.2065, 0.8117, 0.2504, 0.8185, 0.2504, 0.8119, 0.2498, 0.794, 0.2935, 0.7932, 0.2936, 0.8117, 0.2504, 0.7501, 0.1816, 0.7499, 0.1883, 0.794, 0.2065, 0.7988, 0.202, 0.7502, 0.3117, 0.7059, 0.2932, 0.7067, 0.2936, 0.75, 0.3113, 0.706, 0.2065, 0.7499, 0.1883, 0.7501, 0.1816, 0.7013, 0.202, 0.7059, 0.2932, 0.6881, 0.2497, 0.6883, 0.2504, 0.7067, 0.2936, 0.6883, 0.2504, 0.706, 0.2065, 0.7013, 0.202, 0.6816, 0.2503, 0.794, 0.2935, 0.7502, 0.3117, 0.75, 0.3113, 0.7932, 0.2936, 0.7067, 0.2936, 0.6883, 0.2504, 0.6816, 0.2503, 0.7027, 0.2994, 0.6881, 0.2497, 0.7063, 0.206, 0.706, 0.2065, 0.6883, 0.2504, 0.75, 0.3113, 0.7067, 0.2936, 0.7027, 0.2994, 0.7499, 0.3183, 0.7887, 0.2887, 0.75, 0.3047, 0.7502, 0.3117, 0.794, 0.2935, 0.8119, 0.2498, 0.8047, 0.25, 0.7887, 0.2887, 0.794, 0.2935, 0.7938, 0.2061, 0.7887, 0.2113, 0.8047, 0.25, 0.8119, 0.2498, 0.7502, 0.1881, 0.75, 0.1953, 0.7887, 0.2113, 0.7938, 0.2061, 0.7113, 0.2113, 0.75, 0.1953, 0.7502, 0.1881, 0.7063, 0.206, 0.6953, 0.25, 0.7113, 0.2113, 0.7063, 0.206, 0.6881, 0.2497, 0.7113, 0.2887, 0.6953, 0.25, 0.6881, 0.2497, 0.7059, 0.2932, 0.7502, 0.3117, 0.75, 0.3047, 0.7113, 0.2887, 0.7059, 0.2932, 0.75, 0.1953, 0.7113, 0.2113, 0.75, 0.1953, 0.7113, 0.2113, 0.6953, 0.25, 0.6953, 0.25, 0.7113, 0.2113, 0.6953, 0.25, 0.7113, 0.2887, 0.6953, 0.25, 0.6953, 0.25, 0.7113, 0.2887, 0.7113, 0.2887, 0.6953, 0.25, 0.8047, 0.25, 0.7887, 0.2113, 0.8047, 0.25, 0.75, 0.3047, 0.7887, 0.2887, 0.7887, 0.2887, 0.75, 0.3047, 0.7887, 0.2113, 0.75, 0.1953, 0.7887, 0.2113, 0.7887, 0.2887, 0.8047, 0.25, 0.8047, 0.25, 0.7887, 0.2887, 0.7887, 0.2887, 0.8047, 0.25, 0.7887, 0.2887, 0.8047, 0.25, 0.7887, 0.2113, 0.7887, 0.2113, 0.8047, 0.25, 0.7113, 0.2887, 0.75, 0.3047, 0.7113, 0.2887, 0.7887, 0.2113, 0.75, 0.1953, 0.75, 0.1953, 0.7887, 0.2113, 0.75, 0.1953, 0.7113, 0.2113, 0.7113, 0.2113, 0.75, 0.1953, 0.75, 0.3047, 0.7887, 0.2887, 0.75, 0.3047, 0.9151, 0.4216, 0.9201, 0.419, 0.75, 0.4894, 0.7542, 0.4882, 0.75, 0.4894, 0.7474, 0.4888, 0.7542, 0.4882, 0.75, 0.49, 0.753, 0.4912, 0.7474, 0.4888, 0.9151, 0.4216, 0.9203, 0.4177, 0.9201, 0.419, 0.9197, 0.08029, 0.9183, 0.077, 0.9204, 0.08253, 0.5777, 0.0866, 0.5802, 0.08035, 0.5812, 0.08119, 0.581, 0.4197, 0.5797, 0.4177, 0.5849, 0.4216, 0.5803, 0.4197, 0.5817, 0.423, 0.5797, 0.4177, 0.9151, 0.4216, 0.7542, 0.4882, 0.75, 0.49, 0.9197, 0.4197, 0.9895, 0.249, 0.9201, 0.419, 0.9203, 0.4177, 0.9886, 0.2499, 0.9886, 0.2499, 0.9203, 0.4177, 0.9197, 0.4197, 0.99, 0.25, 0.9204, 0.08253, 0.9223, 0.0866, 0.9895, 0.249, 0.9886, 0.2499, 0.9204, 0.08253, 0.9886, 0.2499, 0.99, 0.25, 0.9197, 0.08029, 0.75, 0.01027, 0.9187, 0.07986, 0.9151, 0.07837, 0.7501, 0.0114, 0.75, 0.01, 0.7501, 0.0114, 0.9151, 0.07837, 0.9197, 0.08029, 0.5812, 0.08119, 0.5802, 0.08035, 0.75, 0.01027, 0.7501, 0.0114, 0.5812, 0.08119, 0.7501, 0.0114, 0.75, 0.01, 0.5803, 0.08029, 0.5105, 0.249, 0.5777, 0.0866, 0.5812, 0.08119, 0.5114, 0.2499, 0.51, 0.25, 0.5114, 0.2499, 0.5812, 0.08119, 0.5803, 0.08029, 0.5797, 0.4177, 0.581, 0.4197, 0.5105, 0.249, 0.5114, 0.2499, 0.5803, 0.4197, 0.5797, 0.4177, 0.5114, 0.2499, 0.51, 0.25, 0.75, 0.4894, 0.581, 0.4197, 0.5849, 0.4216, 0.7474, 0.4888, 0.75, 0.49, 0.7474, 0.4888, 0.5849, 0.4216, 0.5803, 0.4197, 0.9195, 0.4192, 0.9197, 0.4197, 0.75, 0.49, 0.75, 0.4895, 0.9193, 0.4195, 0.9195, 0.4192, 0.75, 0.4895, 0.75, 0.4893, 0.9895, 0.2498, 0.99, 0.25, 0.9197, 0.4197, 0.9195, 0.4192, 0.9892, 0.2502, 0.9895, 0.2498, 0.9195, 0.4192, 0.9193, 0.4195, 0.9193, 0.08053, 0.9197, 0.08029, 0.99, 0.25, 0.9895, 0.2498, 0.9195, 0.08075, 0.9193, 0.08053, 0.9895, 0.2498, 0.9892, 0.2502, 0.75, 0.01045, 0.75, 0.01, 0.9197, 0.08029, 0.9193, 0.08053, 0.75, 0.01093, 0.75, 0.01045, 0.9193, 0.08053, 0.9195, 0.08075, 0.5803, 0.08029, 0.75, 0.01, 0.75, 0.01045, 0.5805, 0.08049, 0.5805, 0.08049, 0.75, 0.01045, 0.75, 0.01093, 0.5805, 0.08092, 0.51, 0.25, 0.5803, 0.08029, 0.5805, 0.08049, 0.5103, 0.2499, 0.5103, 0.2499, 0.5805, 0.08049, 0.5805, 0.08092, 0.5108, 0.2502, 0.5803, 0.4197, 0.51, 0.25, 0.5103, 0.2499, 0.5805, 0.4194, 0.5805, 0.4194, 0.5103, 0.2499, 0.5108, 0.2502, 0.5809, 0.4195, 0.75, 0.49, 0.5803, 0.4197, 0.5805, 0.4194, 0.75, 0.4895, 0.75, 0.4895, 0.5805, 0.4194, 0.5809, 0.4195, 0.75, 0.4893, 0.9197, 0.4197, 0.75, 0.49, 0.75, 0.49, 0.9197, 0.4197, 0.5805, 0.08092, 0.5802, 0.08035, 0.5777, 0.0866, 0.9197, 0.4197, 0.9197, 0.4197, 0.75, 0.49, 0.75, 0.49, 0.9197, 0.4197, 0.9197, 0.4197, 0.75, 0.49, 0.75, 0.49, 0.9197, 0.4197, 0.9197, 0.4197, 0.75, 0.49, 0.75, 0.49, 0.99, 0.25, 0.9197, 0.4197, 0.9197, 0.4197, 0.99, 0.25, 0.99, 0.25, 0.99, 0.25, 0.9197, 0.4197, 0.9197, 0.4197, 0.99, 0.25, 0.99, 0.25, 0.9197, 0.4197, 0.9197, 0.4197, 0.99, 0.25, 0.99, 0.25, 0.9197, 0.4197, 0.9197, 0.4197, 0.51, 0.25, 0.51, 0.25, 0.5803, 0.08029, 0.5803, 0.08029, 0.51, 0.25, 0.5803, 0.08029, 0.5803, 0.08029, 0.51, 0.25, 0.51, 0.25, 0.5803, 0.08029, 0.5803, 0.08029, 0.51, 0.25, 0.51, 0.25, 0.5803, 0.08029, 0.5803, 0.08029, 0.51, 0.25, 0.5803, 0.08029, 0.5803, 0.08029, 0.75, 0.01, 0.75, 0.01, 0.5803, 0.08029, 0.75, 0.01, 0.75, 0.01, 0.5803, 0.08029, 0.5803, 0.08029, 0.75, 0.01, 0.75, 0.01, 0.5803, 0.08029, 0.5803, 0.08029, 0.75, 0.01, 0.75, 0.01, 0.5803, 0.08029, 0.5803, 0.4197, 0.5803, 0.4197, 0.51, 0.25, 0.51, 0.25, 0.5803, 0.4197, 0.51, 0.25, 0.51, 0.25, 0.5803, 0.4197, 0.5803, 0.4197, 0.51, 0.25, 0.51, 0.25, 0.5803, 0.4197, 0.5803, 0.4197, 0.51, 0.25, 0.51, 0.25, 0.5803, 0.4197, 0.9197, 0.08029, 0.99, 0.25, 0.99, 0.25, 0.9197, 0.08029, 0.9197, 0.08029, 0.9197, 0.08029, 0.99, 0.25, 0.99, 0.25, 0.9197, 0.08029, 0.9197, 0.08029, 0.99, 0.25, 0.99, 0.25, 0.9197, 0.08029, 0.9197, 0.08029, 0.99, 0.25, 0.99, 0.25, 0.75, 0.49, 0.75, 0.49, 0.5803, 0.4197, 0.5803, 0.4197, 0.75, 0.49, 0.5803, 0.4197, 0.5803, 0.4197, 0.75, 0.49, 0.75, 0.49, 0.5803, 0.4197, 0.5803, 0.4197, 0.75, 0.49, 0.75, 0.49, 0.5803, 0.4197, 0.5803, 0.4197, 0.75, 0.49, 0.75, 0.01, 0.9197, 0.08029, 0.9197, 0.08029, 0.75, 0.01, 0.75, 0.01, 0.75, 0.01, 0.9197, 0.08029, 0.9197, 0.08029, 0.75, 0.01, 0.75, 0.01, 0.9197, 0.08029, 0.9197, 0.08029, 0.75, 0.01, 0.75, 0.01, 0.9197, 0.08029, 0.9197, 0.08029, 0.75, 0.01, 0.9197, 0.08029, 0.9197, 0.08029, 0.75, 0.01, 0.5803, 0.4197, 0.5803, 0.4197, 0.75, 0.49, 0.75, 0.49, 0.99, 0.25, 0.9197, 0.4197, 0.9197, 0.4197, 0.99, 0.25, 0.9197, 0.08029, 0.99, 0.25, 0.99, 0.25, 0.9197, 0.08029, 0.9197, 0.08029, 0.99, 0.25, 0.99, 0.25, 0.9197, 0.08029, 0.5803, 0.08029, 0.5803, 0.08029, 0.51, 0.25, 0.51, 0.25, 0.51, 0.25, 0.51, 0.25, 0.5803, 0.4197, 0.5803, 0.4197, 0.9197, 0.4197, 0.75, 0.49, 0.75, 0.49, 0.9197, 0.4197, 0.75, 0.01, 0.9197, 0.08029, 0.9197, 0.08029, 0.75, 0.01, 0.75, 0.01, 0.75, 0.01, 0.5803, 0.08029, 0.5803, 0.08029, 0.5803, 0.4197, 0.5803, 0.4197, 0.75, 0.49, 0.75, 0.49, 0.5803, 0.08029, 0.75, 0.01, 0.7506, 0.009328, 0.5816, 0.07847, 0.51, 0.25, 0.51, 0.25, 0.5803, 0.4197, 0.5803, 0.4197, 0.75, 0.01, 0.75, 0.01, 0.5803, 0.08029, 0.5803, 0.08029, 0.9197, 0.4197, 0.9211, 0.418, 0.9903, 0.2467, 0.99, 0.25, 0.5803, 0.08029, 0.5803, 0.08029, 0.51, 0.25, 0.51, 0.25, 0.99, 0.25, 0.9197, 0.4197, 0.9197, 0.4197, 0.99, 0.25, 0.9197, 0.4197, 0.75, 0.49, 0.75, 0.49, 0.9197, 0.4197, 0.7501, 0.3119, 0.75, 0.298, 0.7839, 0.2846, 0.7938, 0.2938, 0.99, 0.25, 0.9903, 0.2467, 0.9189, 0.07888, 0.9197, 0.08029, 0.7507, 0.4895, 0.75, 0.49, 0.5803, 0.4197, 0.5795, 0.4185, 0.51, 0.25, 0.5803, 0.08029, 0.5816, 0.07847, 0.51, 0.2467, 0.75, 0.01, 0.9197, 0.08029, 0.9189, 0.07888, 0.7506, 0.009328, 0.9196, 0.4192, 0.9195, 0.4196, 0.75, 0.4895, 0.75, 0.489, 0.5803, 0.4197, 0.51, 0.25, 0.51, 0.2467, 0.5795, 0.4185, 0.5109, 0.2495, 0.5105, 0.25, 0.5805, 0.08042, 0.5808, 0.08041, 0.9192, 0.08041, 0.75, 0.0107, 0.75, 0.01056, 0.9194, 0.08047, 0.75, 0.489, 0.75, 0.4895, 0.5804, 0.4195, 0.5804, 0.4192, 0.9196, 0.4192, 0.9891, 0.2495, 0.9895, 0.25, 0.9195, 0.4196, 0.5804, 0.4192, 0.5804, 0.4195, 0.5105, 0.25, 0.5109, 0.2495, 0.5808, 0.08041, 0.5805, 0.08042, 0.75, 0.01056, 0.75, 0.0107, 0.9891, 0.2495, 0.9192, 0.08041, 0.9194, 0.08047, 0.9895, 0.25, 0.75, 0.4896, 0.5805, 0.4194, 0.5883, 0.411, 0.7501, 0.4781, 0.9782, 0.2495, 0.911, 0.08831, 0.9194, 0.08054, 0.9896, 0.2499, 0.911, 0.08831, 0.75, 0.02175, 0.7499, 0.01047, 0.9194, 0.08054, 0.9117, 0.411, 0.9782, 0.2495, 0.9896, 0.2499, 0.9195, 0.4194, 0.5218, 0.2495, 0.5883, 0.411, 0.5805, 0.4194, 0.5103, 0.2499, 0.5806, 0.08046, 0.7499, 0.01047, 0.75, 0.02175, 0.589, 0.08833, 0.5935, 0.4056, 0.6073, 0.3918, 0.7501, 0.4512, 0.75, 0.4706, 0.5944, 0.09356, 0.6082, 0.1073, 0.5488, 0.2494, 0.5294, 0.2494, 0.75, 0.02931, 0.9056, 0.09355, 0.8918, 0.1072, 0.7499, 0.04873, 0.9706, 0.2494, 0.9064, 0.4056, 0.8928, 0.3918, 0.9512, 0.2493, 0.5294, 0.2494, 0.5488, 0.2494, 0.6073, 0.3918, 0.5935, 0.4056, 0.75, 0.02931, 0.7499, 0.04873, 0.6082, 0.1073, 0.5944, 0.09356, 0.9056, 0.09355, 0.9706, 0.2494, 0.9512, 0.2493, 0.8918, 0.1072, 0.9064, 0.4056, 0.75, 0.4706, 0.7501, 0.4512, 0.8928, 0.3918, 0.75, 0.06439, 0.8807, 0.1183, 0.8632, 0.136, 0.75, 0.09001, 0.6397, 0.3597, 0.6546, 0.3463, 0.7502, 0.3854, 0.7501, 0.4063, 0.9356, 0.2493, 0.8817, 0.3807, 0.8635, 0.363, 0.9108, 0.2494, 0.5644, 0.2493, 0.5891, 0.2494, 0.6358, 0.3633, 0.6183, 0.3807, 0.75, 0.06439, 0.75, 0.09001, 0.6369, 0.1361, 0.6193, 0.1183, 0.8807, 0.1183, 0.9356, 0.2493, 0.9108, 0.2494, 0.8632, 0.136, 0.8817, 0.3807, 0.75, 0.4355, 0.7501, 0.4101, 0.8635, 0.363, 0.6183, 0.3807, 0.6358, 0.3633, 0.7501, 0.4101, 0.75, 0.4355, 0.6193, 0.1183, 0.6369, 0.1361, 0.5891, 0.2494, 0.5644, 0.2493, 0.6403, 0.1399, 0.6537, 0.1548, 0.6145, 0.2508, 0.5946, 0.2498, 0.75, 0.09411, 0.8598, 0.1399, 0.8462, 0.1548, 0.7504, 0.115, 0.9055, 0.2497, 0.8604, 0.3598, 0.8454, 0.3463, 0.8855, 0.2507, 0.5946, 0.2498, 0.6145, 0.2508, 0.6546, 0.3463, 0.6397, 0.3597, 0.75, 0.09411, 0.7504, 0.115, 0.6537, 0.1548, 0.6403, 0.1399, 0.8598, 0.1399, 0.9055, 0.2497, 0.8855, 0.2507, 0.8462, 0.1548, 0.8604, 0.3598, 0.7501, 0.4063, 0.7502, 0.3854, 0.8454, 0.3463, 0.6307, 0.2493, 0.6816, 0.2493, 0.7011, 0.2979, 0.6651, 0.3339, 0.75, 0.1307, 0.7499, 0.1815, 0.7021, 0.2011, 0.6661, 0.1652, 0.8338, 0.1651, 0.8693, 0.2493, 0.8184, 0.2493, 0.7978, 0.2011, 0.8348, 0.3339, 0.75, 0.3693, 0.7501, 0.3184, 0.7989, 0.2979, 0.6651, 0.3339, 0.7011, 0.2979, 0.7501, 0.3184, 0.75, 0.3693, 0.6661, 0.1652, 0.7021, 0.2011, 0.6816, 0.2493, 0.6307, 0.2493, 0.75, 0.1307, 0.8338, 0.1651, 0.7978, 0.2011, 0.7499, 0.1815, 0.8693, 0.2493, 0.8348, 0.3339, 0.7989, 0.2979, 0.8184, 0.2493, 0.7819, 0.2184, 0.7951, 0.2501, 0.795, 0.2499, 0.7816, 0.2184, 0.9117, 0.411, 0.7501, 0.4781, 0.75, 0.4706, 0.9064, 0.4056, 0.9782, 0.2495, 0.9117, 0.411, 0.9064, 0.4056, 0.9706, 0.2494, 0.911, 0.08831, 0.9782, 0.2495, 0.9706, 0.2494, 0.9056, 0.09355, 0.75, 0.02175, 0.911, 0.08831, 0.9056, 0.09355, 0.75, 0.02931, 0.75, 0.02175, 0.75, 0.02931, 0.5944, 0.09356, 0.589, 0.08833, 0.589, 0.08833, 0.5944, 0.09356, 0.5294, 0.2494, 0.5218, 0.2495, 0.5218, 0.2495, 0.5294, 0.2494, 0.5935, 0.4056, 0.5883, 0.411, 0.5883, 0.411, 0.5935, 0.4056, 0.75, 0.4706, 0.7501, 0.4781, 0.6137, 0.3863, 0.6114, 0.3885, 0.7501, 0.4452, 0.7501, 0.4418, 0.7501, 0.4512, 0.7501, 0.4418, 0.8858, 0.3858, 0.8928, 0.3918, 0.8928, 0.3918, 0.8858, 0.3858, 0.942, 0.2497, 0.9512, 0.2493, 0.886, 0.1133, 0.942, 0.2497, 0.9457, 0.2492, 0.8877, 0.1111, 0.9512, 0.2493, 0.942, 0.2497, 0.886, 0.1133, 0.8918, 0.1072, 0.886, 0.1133, 0.8877, 0.1111, 0.7509, 0.05437, 0.7506, 0.05719, 0.8918, 0.1072, 0.886, 0.1133, 0.7506, 0.05719, 0.7499, 0.04873, 0.6082, 0.1073, 0.7499, 0.04873, 0.7506, 0.05719, 0.6142, 0.1133, 0.5488, 0.2494, 0.6082, 0.1073, 0.6142, 0.1133, 0.5583, 0.2497, 0.6073, 0.3918, 0.5488, 0.2494, 0.5583, 0.2497, 0.6137, 0.3863, 0.5551, 0.2491, 0.6119, 0.3881, 0.6137, 0.3863, 0.5583, 0.2497, 0.7501, 0.4512, 0.6073, 0.3918, 0.6137, 0.3863, 0.7501, 0.4418, 0.9438, 0.2494, 0.8866, 0.1126, 0.8877, 0.1111, 0.9457, 0.2492, 0.8877, 0.1111, 0.8866, 0.1126, 0.75, 0.05619, 0.7509, 0.05437, 0.6125, 0.1111, 0.7509, 0.05437, 0.75, 0.05619, 0.6134, 0.1126, 0.5551, 0.2491, 0.5562, 0.2494, 0.6126, 0.3866, 0.6119, 0.3881, 0.6114, 0.3885, 0.6126, 0.3866, 0.7501, 0.4437, 0.7501, 0.4452, 0.8886, 0.3885, 0.8874, 0.3866, 0.9438, 0.2494, 0.9457, 0.2492, 0.8874, 0.3866, 0.7501, 0.4437, 0.75, 0.4355, 0.8817, 0.3807, 0.9438, 0.2494, 0.8874, 0.3866, 0.8817, 0.3807, 0.9356, 0.2493, 0.8866, 0.1126, 0.9438, 0.2494, 0.9356, 0.2493, 0.8807, 0.1183, 0.75, 0.05619, 0.8866, 0.1126, 0.8807, 0.1183, 0.75, 0.06439, 0.75, 0.05619, 0.75, 0.06439, 0.6193, 0.1183, 0.6134, 0.1126, 0.6134, 0.1126, 0.6193, 0.1183, 0.5644, 0.2493, 0.5562, 0.2494, 0.5562, 0.2494, 0.5644, 0.2493, 0.6183, 0.3807, 0.6126, 0.3866, 0.6126, 0.3866, 0.6183, 0.3807, 0.75, 0.4355, 0.7501, 0.4437, 0.8611, 0.3608, 0.8604, 0.3598, 0.9055, 0.2497, 0.9079, 0.2495, 0.7501, 0.4101, 0.75, 0.4068, 0.8611, 0.3608, 0.8635, 0.363, 0.9079, 0.2495, 0.9055, 0.2497, 0.8598, 0.1399, 0.8611, 0.1383, 0.8635, 0.363, 0.8611, 0.3608, 0.9079, 0.2495, 0.9108, 0.2494, 0.8611, 0.1383, 0.8598, 0.1399, 0.75, 0.09411, 0.7501, 0.0934, 0.9108, 0.2494, 0.9079, 0.2495, 0.8611, 0.1383, 0.8632, 0.136, 0.7501, 0.0934, 0.75, 0.09411, 0.6403, 0.1399, 0.639, 0.1384, 0.8632, 0.136, 0.8611, 0.1383, 0.7501, 0.0934, 0.75, 0.09001, 0.6379, 0.3613, 0.6397, 0.3597, 0.7501, 0.4063, 0.75, 0.4068, 0.6369, 0.1361, 0.75, 0.09001, 0.7501, 0.0934, 0.639, 0.1384, 0.5919, 0.2495, 0.5946, 0.2498, 0.6397, 0.3597, 0.6379, 0.3613, 0.5891, 0.2494, 0.6369, 0.1361, 0.639, 0.1384, 0.5919, 0.2495, 0.6358, 0.3633, 0.5891, 0.2494, 0.5919, 0.2495, 0.6379, 0.3613, 0.639, 0.1384, 0.6403, 0.1399, 0.5946, 0.2498, 0.5919, 0.2495, 0.7501, 0.4101, 0.6358, 0.3633, 0.6379, 0.3613, 0.75, 0.4068, 0.8775, 0.2494, 0.8398, 0.1595, 0.8462, 0.1548, 0.8855, 0.2507, 0.8462, 0.1548, 0.8398, 0.1595, 0.75, 0.1225, 0.7504, 0.115, 0.8454, 0.3463, 0.8406, 0.3398, 0.8775, 0.2494, 0.8855, 0.2507, 0.6537, 0.1548, 0.6602, 0.1595, 0.6225, 0.2494, 0.6145, 0.2508, 0.6145, 0.2508, 0.6225, 0.2494, 0.6594, 0.3398, 0.6546, 0.3463, 0.6546, 0.3463, 0.6594, 0.3398, 0.7501, 0.3775, 0.7502, 0.3854, 0.7502, 0.3854, 0.7501, 0.3775, 0.8406, 0.3398, 0.8454, 0.3463, 0.8406, 0.3398, 0.7501, 0.3775, 0.75, 0.3693, 0.8348, 0.3339, 0.8775, 0.2494, 0.8406, 0.3398, 0.8348, 0.3339, 0.8693, 0.2493, 0.8398, 0.1595, 0.8775, 0.2494, 0.8693, 0.2493, 0.8338, 0.1651, 0.75, 0.1225, 0.8398, 0.1595, 0.8338, 0.1651, 0.75, 0.1307, 0.75, 0.1225, 0.75, 0.1307, 0.6661, 0.1652, 0.6602, 0.1595, 0.6602, 0.1595, 0.6661, 0.1652, 0.6307, 0.2493, 0.6225, 0.2494, 0.6225, 0.2494, 0.6307, 0.2493, 0.6651, 0.3339, 0.6594, 0.3398, 0.6594, 0.3398, 0.6651, 0.3339, 0.75, 0.3693, 0.7501, 0.3775, 0.7938, 0.2932, 0.7938, 0.2938, 0.8116, 0.2491, 0.8115, 0.2496, 0.7501, 0.3184, 0.7501, 0.3115, 0.7938, 0.2932, 0.7989, 0.2979, 0.7062, 0.2932, 0.7062, 0.2938, 0.7501, 0.3119, 0.7501, 0.3115, 0.7989, 0.2979, 0.7938, 0.2932, 0.8115, 0.2496, 0.8184, 0.2493, 0.8184, 0.2493, 0.8115, 0.2496, 0.7932, 0.2063, 0.7978, 0.2011, 0.75, 0.1885, 0.7932, 0.2063, 0.7928, 0.2057, 0.7489, 0.1884, 0.7978, 0.2011, 0.7932, 0.2063, 0.75, 0.1885, 0.7499, 0.1815, 0.7068, 0.2063, 0.75, 0.1885, 0.7489, 0.1884, 0.7072, 0.2058, 0.7021, 0.2011, 0.7499, 0.1815, 0.75, 0.1885, 0.7068, 0.2063, 0.6885, 0.2496, 0.7068, 0.2063, 0.7047, 0.2077, 0.6884, 0.2491, 0.6816, 0.2493, 0.7021, 0.2011, 0.7068, 0.2063, 0.6885, 0.2496, 0.7011, 0.2979, 0.6816, 0.2493, 0.6885, 0.2496, 0.7062, 0.2932, 0.6885, 0.2496, 0.6884, 0.2491, 0.7062, 0.2938, 0.7062, 0.2932, 0.7501, 0.3184, 0.7011, 0.2979, 0.7062, 0.2932, 0.7501, 0.3115, 0.7938, 0.2938, 0.7839, 0.2846, 0.7983, 0.2503, 0.8116, 0.2491, 0.8116, 0.2491, 0.7983, 0.2503, 0.7843, 0.2161, 0.7928, 0.2057, 0.7072, 0.2058, 0.7157, 0.2161, 0.7017, 0.2503, 0.6884, 0.2491, 0.75, 0.2018, 0.7157, 0.2161, 0.7072, 0.2058, 0.7489, 0.1884, 0.6884, 0.2491, 0.7017, 0.2503, 0.7161, 0.2846, 0.7062, 0.2938, 0.7928, 0.2057, 0.7843, 0.2161, 0.75, 0.2018, 0.7489, 0.1884, 0.7161, 0.2846, 0.75, 0.298, 0.7501, 0.3119, 0.7062, 0.2938, 0.7983, 0.2503, 0.7951, 0.2501, 0.7819, 0.2184, 0.7843, 0.2161, 0.7843, 0.2161, 0.7819, 0.2184, 0.75, 0.2053, 0.75, 0.2018, 0.7839, 0.2846, 0.7811, 0.2814, 0.7951, 0.2501, 0.7983, 0.2503, 0.7157, 0.2161, 0.7184, 0.2186, 0.7049, 0.2502, 0.7017, 0.2503, 0.7017, 0.2503, 0.7049, 0.2502, 0.7184, 0.2819, 0.7161, 0.2846, 0.7161, 0.2846, 0.7184, 0.2819, 0.75, 0.2946, 0.75, 0.298, 0.75, 0.298, 0.75, 0.2946, 0.7811, 0.2814, 0.7839, 0.2846, 0.9189, 0.4189, 0.7498, 0.4883, 0.75, 0.4895, 0.9195, 0.4196, 0.7507, 0.4895, 0.7498, 0.4883, 0.9189, 0.4189, 0.9211, 0.418, 0.9189, 0.4189, 0.9195, 0.4196, 0.9895, 0.25, 0.9879, 0.2498, 0.9211, 0.418, 0.9189, 0.4189, 0.9879, 0.2498, 0.9903, 0.2467, 0.919, 0.08064, 0.9879, 0.2498, 0.9895, 0.25, 0.9194, 0.08047, 0.9903, 0.2467, 0.9879, 0.2498, 0.919, 0.08064, 0.9189, 0.07888, 0.919, 0.08064, 0.9194, 0.08047, 0.75, 0.01056, 0.7497, 0.01192, 0.7506, 0.009328, 0.9189, 0.07888, 0.919, 0.08064, 0.7497, 0.01192, 0.5818, 0.08123, 0.7497, 0.01192, 0.75, 0.01056, 0.5805, 0.08042, 0.5816, 0.07847, 0.7506, 0.009328, 0.7497, 0.01192, 0.5818, 0.08123, 0.5818, 0.08123, 0.5805, 0.08042, 0.5105, 0.25, 0.512, 0.2499, 0.51, 0.2467, 0.5816, 0.07847, 0.5818, 0.08123, 0.512, 0.2499, 0.5807, 0.4184, 0.512, 0.2499, 0.5105, 0.25, 0.5804, 0.4195, 0.5795, 0.4185, 0.51, 0.2467, 0.512, 0.2499, 0.5807, 0.4184, 0.5807, 0.4184, 0.5804, 0.4195, 0.75, 0.4895, 0.7498, 0.4883, 0.5795, 0.4185, 0.5807, 0.4184, 0.7498, 0.4883, 0.7507, 0.4895, 0.75, 0.489, 0.75, 0.4896, 0.9195, 0.4194, 0.9196, 0.4192, 0.9196, 0.4192, 0.9195, 0.4194, 0.9896, 0.2499, 0.9891, 0.2495, 0.9891, 0.2495, 0.9896, 0.2499, 0.9194, 0.08054, 0.9192, 0.08041, 0.9192, 0.08041, 0.9194, 0.08054, 0.7499, 0.01047, 0.75, 0.0107, 0.5808, 0.08041, 0.75, 0.0107, 0.7499, 0.01047, 0.5806, 0.08046, 0.5109, 0.2495, 0.5808, 0.08041, 0.5806, 0.08046, 0.5103, 0.2499, 0.5804, 0.4192, 0.5109, 0.2495, 0.5103, 0.2499, 0.5805, 0.4194, 0.75, 0.489, 0.5804, 0.4192, 0.5805, 0.4194, 0.75, 0.4896, 0.9211, 0.418, 0.9197, 0.4197, 0.75, 0.49, 0.7507, 0.4895, 0.75, 0.49, 0.75, 0.49, 0.9197, 0.4197, 0.9197, 0.4197, 0.75, 0.49, 0.75, 0.49, 0.9197, 0.4197, 0.9197, 0.4197, 0.9197, 0.4197, 0.75, 0.49, 0.75, 0.49, 0.9197, 0.4197, 0.9197, 0.4197, 0.9197, 0.4197, 0.99, 0.25, 0.99, 0.25, 0.9197, 0.4197, 0.9197, 0.4197, 0.99, 0.25, 0.99, 0.25, 0.99, 0.25, 0.9197, 0.4197, 0.9197, 0.4197, 0.99, 0.25, 0.51, 0.25, 0.5803, 0.08029, 0.5803, 0.08029, 0.51, 0.25, 0.51, 0.25, 0.5803, 0.08029, 0.5803, 0.08029, 0.51, 0.25, 0.5803, 0.08029, 0.5803, 0.08029, 0.51, 0.25, 0.51, 0.25, 0.5803, 0.08029, 0.75, 0.01, 0.75, 0.01, 0.5803, 0.08029, 0.5803, 0.08029, 0.75, 0.01, 0.75, 0.01, 0.5803, 0.08029, 0.75, 0.01, 0.75, 0.01, 0.5803, 0.08029, 0.5803, 0.08029, 0.5803, 0.4197, 0.51, 0.25, 0.51, 0.25, 0.5803, 0.4197, 0.5803, 0.4197, 0.51, 0.25, 0.51, 0.25, 0.5803, 0.4197, 0.5803, 0.4197, 0.51, 0.25, 0.51, 0.25, 0.5803, 0.4197, 0.99, 0.25, 0.99, 0.25, 0.9197, 0.08029, 0.9197, 0.08029, 0.99, 0.25, 0.99, 0.25, 0.9197, 0.08029, 0.9197, 0.08029, 0.99, 0.25, 0.99, 0.25, 0.9197, 0.08029, 0.9197, 0.08029, 0.75, 0.49, 0.5803, 0.4197, 0.5803, 0.4197, 0.75, 0.49, 0.75, 0.49, 0.5803, 0.4197, 0.5803, 0.4197, 0.75, 0.49, 0.75, 0.49, 0.5803, 0.4197, 0.5803, 0.4197, 0.75, 0.49, 0.9197, 0.08029, 0.9197, 0.08029, 0.75, 0.01, 0.75, 0.01, 0.9197, 0.08029, 0.9197, 0.08029, 0.75, 0.01, 0.75, 0.01, 0.9197, 0.08029, 0.9197, 0.08029, 0.75, 0.01, 0.75, 0.01, 0.705, 0.25, 0.7188, 0.2188, 0.705, 0.25, 0.7184, 0.2819, 0.7049, 0.2502, 0.705, 0.25, 0.7184, 0.2816, 0.7184, 0.2186, 0.75, 0.2053, 0.7499, 0.2056, 0.7188, 0.2188, 0.7951, 0.2501, 0.7811, 0.2814, 0.7809, 0.281, 0.795, 0.2499, 0.75, 0.2946, 0.7184, 0.2819, 0.7184, 0.2816, 0.75, 0.2943, 0.7049, 0.2502, 0.7184, 0.2186, 0.7188, 0.2188, 0.705, 0.25, 0.75, 0.2053, 0.7819, 0.2184, 0.7816, 0.2184, 0.7499, 0.2056, 0.7811, 0.2814, 0.75, 0.2946, 0.75, 0.2943, 0.7809, 0.281, 0.7499, 0.2056, 0.7816, 0.2184, 0.7499, 0.2056, 0.7809, 0.281, 0.75, 0.2943, 0.7809, 0.281, 0.7816, 0.2184, 0.795, 0.2499, 0.7816, 0.2184, 0.7184, 0.2816, 0.705, 0.25, 0.7184, 0.2816, 0.7188, 0.2188, 0.7499, 0.2056, 0.7188, 0.2188, 0.795, 0.2499, 0.7809, 0.281, 0.795, 0.2499, 0.75, 0.2943, 0.7184, 0.2816, 0.75, 0.2943, 0.7501, 0.4452, 0.7501, 0.4437, 0.8874, 0.3866, 0.8886, 0.3885])
me_cylinder.materials.append(mat_material)
me_cylinder.materials.append(mat_material_001)
me_cylinder.update()

# ---- objects
ob_ast = bpy.data.objects.new('Ast', me_cylinder)

# ---- transforms, parenting, visibility, modifiers, constraints
ob_ast.location = (0.0, 0.0, 0.0)
_m = ob_ast.modifiers.new('Smooth by Angle', 'NODES')
_m.node_group = ng_smooth_by_angle
_m.use_pin_to_last = True
_m.show_group_selector = False

# ---- collection membership
col_collection.objects.link(ob_ast)

# ---- scene / render settings (as saved in the file)
scene.frame_start = 1; scene.frame_end = 250; scene.frame_set(14)
scene.render.engine = 'BLENDER_EEVEE_NEXT'
scene.eevee.ray_tracing_options.trace_max_roughness = 0.0
bpy.context.view_layer.update()

# ---- added for rendering (the .blend has no active camera and no usable light): camera, sun
cam_auto = bpy.data.cameras.new('AutoCamera')
cam_auto.lens = 50.0
cam_auto.sensor_width = 36.0
cam_auto.clip_end = 1000.0
ob_auto_camera = bpy.data.objects.new('AutoCamera', cam_auto)
scene.collection.objects.link(ob_auto_camera)
ob_auto_camera.location = (2.5266, -3.15892, 2.0381)
ob_auto_camera.rotation_euler = (1.09748, -7.21219e-08, 0.694738)
scene.camera = ob_auto_camera
light_auto_sun = bpy.data.lights.new('AutoSun', 'SUN')
light_auto_sun.energy = 3.0
light_auto_sun.angle = 0.0523599
ob_auto_sun = bpy.data.objects.new('AutoSun', light_auto_sun)
scene.collection.objects.link(ob_auto_sun)
ob_auto_sun.rotation_euler = (0.872665, 0.174533, 0.523599)
bpy.context.view_layer.update()
